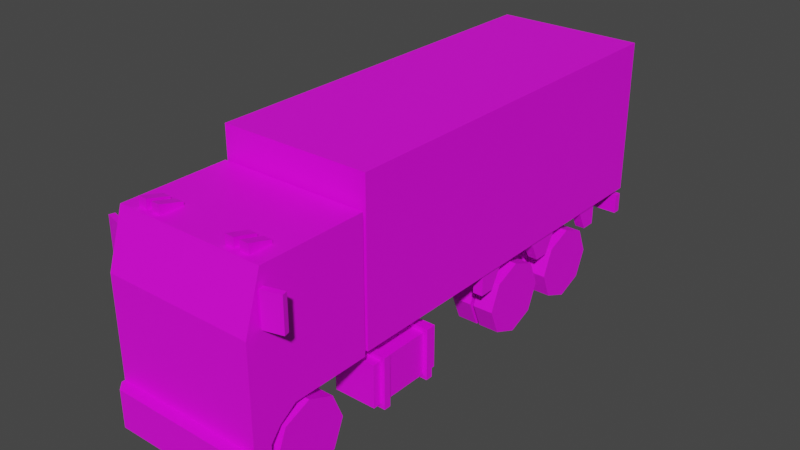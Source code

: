 # Source: Veh_Truck_03_White.blend  (saved by Blender 2.90.8; exported with 4.5.12 LTS)
import bpy
from mathutils import Matrix  # noqa: F401  (used for matrix-valued properties, if any)

bpy.ops.wm.read_factory_settings(use_empty=True)
scene = bpy.context.scene
scene.name = 'Scene'

# ---- collections
col_collection = bpy.data.collections.new('Collection'); scene.collection.children.link(col_collection)

# ---- images (referenced by path relative to the original .blend; pixels are not part of the script)
import os
ASSET_DIR = os.environ.get("B2B_ASSET_DIR", "")  # directory of the original .blend (textures are referenced by path, not embedded)
HERE = os.path.dirname(os.path.abspath(__file__))  # packed textures are extracted next to this script under _unpacked/

def load_image(name, relpath, width, height, colorspace="sRGB"):
    """Load a texture the original file referenced (path relative to the .blend, or extracted next to this script)."""
    p = next((c for c in (os.path.join(HERE, relpath), os.path.join(ASSET_DIR, relpath)) if relpath and os.path.exists(c)), "")
    if p:
        img = bpy.data.images.load(p, check_existing=True)
        img.name = name
    else:  # same state as the original file: an image datablock whose file is absent (Cycles renders it pink)
        img = bpy.data.images.new(name, width, height)
        img.source = "FILE"
        img.filepath = "//" + (relpath or name)
    img.colorspace_settings.name = colorspace
    return img
img_city_vehicles_pallete_png = load_image('city_vehicles_pallete.png', 'city_vehicles_pallete.png', 1024, 1024, 'sRGB')

# ---- materials (node trees are filled in below, after node groups)
mat_material = bpy.data.materials.new('Material')
mat_material.use_transparent_shadow = False

# ---- material node trees
mat_material.use_nodes = True; mat_material.node_tree.nodes.clear()
_N = mat_material.node_tree.nodes; _L = mat_material.node_tree.links
n0 = _N.new('ShaderNodeBsdfPrincipled'); n0.name = 'Principled BSDF'; n0.location = (10, 300)
n0.distribution = 'GGX'
n0.subsurface_method = 'BURLEY'
n0.inputs[3].default_value = 1.45
n0.inputs[27].default_value = (0.0, 0.0, 0.0, 1.0)
n0.inputs[28].default_value = 1.0
n1 = _N.new('ShaderNodeOutputMaterial'); n1.name = 'Material Output'; n1.location = (300, 300)
n2 = _N.new('ShaderNodeTexImage'); n2.name = 'Image Texture'; n2.location = (-389, 44)
n2.image = img_city_vehicles_pallete_png
n2.interpolation = 'Closest'
_L.new(n0.outputs[0], n1.inputs[0])
_L.new(n2.outputs[0], n0.inputs[0])
n1.is_active_output = True

# ---- world
world_world = bpy.data.worlds.new('World'); scene.world = world_world
world_world.use_nodes = True; world_world.node_tree.nodes.clear()
_N = world_world.node_tree.nodes; _L = world_world.node_tree.links
n0 = _N.new('ShaderNodeOutputWorld'); n0.name = 'World Output'; n0.location = (300, 300)
n1 = _N.new('ShaderNodeBackground'); n1.name = 'Background'; n1.location = (10, 300)
n1.inputs[0].default_value = (0.05088, 0.05088, 0.05088, 1.0)
_L.new(n1.outputs[0], n0.inputs[0])
n0.is_active_output = True
world_world.color = (0.05088, 0.05088, 0.05088)
world_world.use_sun_shadow = False
world_world.sun_shadow_jitter_overblur = 0.0

# ---- meshes
me_plane = bpy.data.meshes.new('Plane')
me_plane.from_pydata([(0.4551, -2.123, 0.5907), (0.4551, -1.973, 0.6933), (0.6238, -2.229, 1.792), (0.6663, -2.365, 0.4834), (0.6663, -1.277, 1.832), (0.6238, -2.352, 1.402), (0.6663, -1.277, 1.361), (0.4551, -1.277, 0.6933), (0.6663, -1.973, 0.6933), (0.6663, -1.277, 0.6933), (0.4551, -1.277, 0.4834), (0.6663, -2.123, 0.5907), (0.4551, -2.211, 0.4834), (0.4551, -1.887, 0.4834), (0.6663, -2.211, 0.4834), (0.6663, -2.365, 0.1555), (0.4551, -2.211, 0.1555), (0.6663, -2.211, 0.1555), (0.5974, -2.464, 0.4834), (0.6663, -2.395, 0.4834), (0.6663, -2.395, 0.1555), (0.5974, -2.464, 0.1555), (0.3151, -2.211, 0.4834), (0.3151, -1.277, 0.4834), (0.1978, -1.277, 0.2064), (0.1978, -2.193, 0.2064), (0.6663, -1.712, 1.404), (0.6663, -1.712, 1.79), (0.6663, -1.58, 0.6933), (0.6663, -2.185, 1.79), (0.6663, -2.307, 1.404), (0.0425, -2.229, 1.792), (0.0425, -2.352, 1.402), (0.6663, -1.58, 1.832), (0.6663, -2.217, 1.832), (0.6663, -2.365, 1.361), (0.6663, -1.58, 1.361), (0.3541, -2.365, 0.4834), (0.3485, -2.365, 1.031), (0.6663, -2.365, 0.7567), (0.6663, -2.365, 0.5559), (0.3977, -2.365, 0.7567), (0.3977, -2.365, 0.5559), (0.6663, -2.365, 0.5985), (0.3977, -2.365, 0.5985), (0.1042, -2.464, 0.3903), (0.1042, -2.464, 0.2528), (-0.4551, -2.123, 0.5907), (-0.4551, -1.973, 0.6933), (-0.6238, -2.229, 1.792), (-0.6663, -2.365, 0.4834), (-0.6663, -1.277, 1.832), (-0.6238, -2.352, 1.402), (-0.6663, -1.277, 1.361), (0.0, -2.217, 1.832), (0.0, -2.365, 0.4834), (0.0, -1.277, 1.832), (0.0, -1.277, 0.4834), (0.0, -2.365, 1.361), (0.0, -1.277, 1.361), (-0.4551, -1.277, 0.6933), (-0.6663, -1.973, 0.6933), (-0.6663, -1.277, 0.6933), (-0.4551, -1.277, 0.4834), (-0.6663, -2.123, 0.5907), (-0.4551, -2.211, 0.4834), (-0.4551, -1.887, 0.4834), (-0.6663, -2.211, 0.4834), (0.0, -2.211, 0.4834), (0.0, -2.365, 0.1555), (-0.6663, -2.365, 0.1555), (-0.4551, -2.211, 0.1555), (-0.6663, -2.211, 0.1555), (0.0, -2.211, 0.1555), (0.0, -2.464, 0.4834), (0.0, -2.464, 0.1555), (-0.5974, -2.464, 0.4834), (-0.6663, -2.395, 0.4834), (-0.6663, -2.395, 0.1555), (-0.5974, -2.464, 0.1555), (-0.3151, -2.211, 0.4834), (-0.3151, -1.277, 0.4834), (0.0, -2.193, 0.2064), (0.0, -1.277, 0.2064), (-0.1978, -1.277, 0.2064), (-0.1978, -2.193, 0.2064), (0.0, -1.277, 0.6933), (-0.6663, -1.712, 1.404), (-0.6663, -1.712, 1.79), (-0.6663, -1.58, 0.6933), (-0.6663, -2.185, 1.79), (-0.6663, -2.307, 1.404), (-0.0425, -2.229, 1.792), (-0.0425, -2.352, 1.402), (-0.6663, -1.58, 1.832), (-0.6663, -2.217, 1.832), (-0.6663, -2.365, 1.361), (-0.6663, -1.58, 1.361), (-0.3541, -2.365, 0.4834), (0.0, -2.365, 1.031), (-0.3485, -2.365, 1.031), (-0.6663, -2.365, 0.7567), (-0.6663, -2.365, 0.5559), (-0.3977, -2.365, 0.7567), (-0.3977, -2.365, 0.5559), (-0.6663, -2.365, 0.5985), (-0.3977, -2.365, 0.5985), (0.0, -2.464, 0.3903), (0.0, -2.464, 0.2528), (-0.1042, -2.464, 0.3903), (-0.1042, -2.464, 0.2528), (0.1468, -1.294, 0.5162), (0.1468, -1.294, 0.6541), (0.1468, 2.224, 0.5162), (0.1468, 2.224, 0.6541), (0.2365, -1.294, 0.5162), (0.2365, -1.294, 0.6541), (0.2365, 2.224, 0.5162), (0.2365, 2.224, 0.6541), (-0.1468, -1.294, 0.5162), (-0.1468, -1.294, 0.6541), (-0.1468, 2.224, 0.5162), (-0.1468, 2.224, 0.6541), (-0.2365, -1.294, 0.5162), (-0.2365, -1.294, 0.6541), (-0.2365, 2.224, 0.5162), (-0.2365, 2.224, 0.6541), (-0.2917, -1.193, 0.1985), (-0.2917, -1.193, 0.5748), (-0.2917, -0.4874, 0.1985), (-0.2917, -0.4874, 0.5748), (-0.668, -1.193, 0.1985), (-0.668, -1.193, 0.5748), (-0.668, -0.4874, 0.1985), (-0.668, -0.4874, 0.5748), (-0.2539, -1.117, 0.1606), (-0.2539, -1.117, 0.6126), (-0.2539, -1.055, 0.1606), (-0.2539, -1.055, 0.6126), (-0.7059, -1.117, 0.1606), (-0.7059, -1.117, 0.6126), (-0.7059, -1.055, 0.1606), (-0.7059, -1.055, 0.6126), (-0.2539, -0.6252, 0.1606), (-0.2539, -0.6252, 0.6126), (-0.2539, -0.5632, 0.1606), (-0.2539, -0.5632, 0.6126), (-0.7059, -0.6252, 0.1606), (-0.7059, -0.6252, 0.6126), (-0.7059, -0.5632, 0.1606), (-0.7059, -0.5632, 0.6126), (0.1596, 0.4975, 0.228), (0.1596, 0.3873, 0.5514), (0.1596, 0.681, 0.228), (0.1596, 0.7912, 0.5514), (0.2266, 0.4975, 0.228), (0.2266, 0.3873, 0.5514), (0.2266, 0.681, 0.228), (0.2266, 0.7912, 0.5514), (0.1596, 1.274, 0.228), (0.1596, 1.164, 0.5514), (0.1596, 1.457, 0.228), (0.1596, 1.568, 0.5514), (0.2266, 1.274, 0.228), (0.2266, 1.164, 0.5514), (0.2266, 1.457, 0.228), (0.2266, 1.568, 0.5514), (0.1446, 0.5546, 0.2816), (0.1446, 0.5546, 0.3581), (0.1446, 0.6311, 0.2816), (0.1446, 0.6311, 0.3581), (0.5034, 0.5546, 0.2816), (0.5034, 0.5546, 0.3581), (0.5034, 0.6311, 0.2816), (0.5034, 0.6311, 0.3581), (0.1446, 0.5127, 0.2397), (0.1446, 0.5127, 0.4), (0.1446, 0.673, 0.2397), (0.1446, 0.673, 0.4), (-0.1447, 0.5127, 0.2397), (-0.1447, 0.5127, 0.4), (-0.1447, 0.673, 0.2397), (-0.1447, 0.673, 0.4), (-0.1447, 0.5537, 0.2807), (-0.1447, 0.5537, 0.359), (-0.1447, 0.6321, 0.2807), (-0.1447, 0.6321, 0.359), (-0.5046, 0.5537, 0.2807), (-0.5046, 0.5537, 0.359), (-0.5046, 0.6321, 0.2807), (-0.5046, 0.6321, 0.359), (-0.1596, 0.4975, 0.228), (-0.1596, 0.3873, 0.5514), (-0.1596, 0.681, 0.228), (-0.1596, 0.7912, 0.5514), (-0.2266, 0.4975, 0.228), (-0.2266, 0.3873, 0.5514), (-0.2266, 0.681, 0.228), (-0.2266, 0.7912, 0.5514), (-0.1596, 1.274, 0.228), (-0.1596, 1.164, 0.5514), (-0.1596, 1.457, 0.228), (-0.1596, 1.568, 0.5514), (-0.2266, 1.274, 0.228), (-0.2266, 1.164, 0.5514), (-0.2266, 1.457, 0.228), (-0.2266, 1.568, 0.5514), (0.1446, 1.329, 0.2816), (0.1446, 1.329, 0.3581), (0.1446, 1.406, 0.2816), (0.1446, 1.406, 0.3581), (0.5034, 1.329, 0.2816), (0.5034, 1.329, 0.3581), (0.5034, 1.406, 0.2816), (0.5034, 1.406, 0.3581), (0.1446, 1.287, 0.2397), (0.1446, 1.287, 0.4), (0.1446, 1.448, 0.2397), (0.1446, 1.448, 0.4), (-0.1447, 1.287, 0.2397), (-0.1447, 1.287, 0.4), (-0.1447, 1.448, 0.2397), (-0.1447, 1.448, 0.4), (-0.1447, 1.328, 0.2807), (-0.1447, 1.328, 0.359), (-0.1447, 1.407, 0.2807), (-0.1447, 1.407, 0.359), (-0.5046, 1.328, 0.2807), (-0.5046, 1.328, 0.359), (-0.5046, 1.407, 0.2807), (-0.5046, 1.407, 0.359), (0.4587, 2.272, 0.5825), (0.3361, 2.272, 0.5825), (0.5851, 2.272, 0.5825), (0.6696, 2.204, 0.4949), (0.6696, 2.204, 0.6702), (0.6696, 2.272, 0.4949), (0.6696, 2.272, 0.6702), (0.08782, 2.272, 0.6399), (0.08782, 2.272, 0.53), (0.4075, 2.272, 0.5529), (0.5339, 2.272, 0.5529), (0.5851, 2.272, 0.5233), (0.6364, 2.272, 0.6121), (0.2849, 2.272, 0.6121), (0.3874, 2.272, 0.6121), (0.2849, 2.272, 0.5775), (0.3874, 2.272, 0.5529), (0.2849, 2.272, 0.5529), (0.6364, 2.272, 0.5529), (0.6364, 2.272, 0.6082), (0.51, 2.272, 0.5529), (0.51, 2.272, 0.6121), (0.5851, 2.272, 0.6417), (0.5339, 2.272, 0.6121), (0.3361, 2.272, 0.6417), (0.4587, 2.272, 0.5233), (0.4587, 2.272, 0.6417), (0.3361, 2.272, 0.5233), (0.4075, 2.272, 0.6121), (-0.4587, 2.272, 0.5825), (-0.3361, 2.272, 0.5825), (-0.5851, 2.272, 0.5825), (0.0, 2.204, 0.4949), (0.0, 2.204, 0.6702), (0.0, 2.272, 0.4949), (0.0, 2.272, 0.6702), (-0.6696, 2.204, 0.4949), (-0.6696, 2.204, 0.6702), (-0.6696, 2.272, 0.4949), (-0.6696, 2.272, 0.6702), (0.0, 2.272, 0.6399), (0.0, 2.272, 0.53), (-0.08782, 2.272, 0.6399), (-0.08782, 2.272, 0.53), (-0.4075, 2.272, 0.5529), (-0.5339, 2.272, 0.5529), (-0.5851, 2.272, 0.5233), (-0.6364, 2.272, 0.6121), (-0.2849, 2.272, 0.6121), (-0.3874, 2.272, 0.6121), (-0.2849, 2.272, 0.5775), (-0.3874, 2.272, 0.5529), (-0.2849, 2.272, 0.5529), (-0.6364, 2.272, 0.5529), (-0.6364, 2.272, 0.6082), (-0.51, 2.272, 0.5529), (-0.51, 2.272, 0.6121), (-0.5851, 2.272, 0.6417), (-0.5339, 2.272, 0.6121), (-0.3361, 2.272, 0.6417), (-0.4587, 2.272, 0.5233), (-0.4587, 2.272, 0.6417), (-0.3361, 2.272, 0.5233), (-0.4075, 2.272, 0.6121), (-0.1933, -0.04425, 0.5259), (-0.1933, -0.04425, 0.6449), (-0.1933, 0.04425, 0.5259), (-0.1933, 0.04425, 0.6449), (0.1933, -0.04425, 0.5259), (0.1933, -0.04425, 0.6449), (0.1933, 0.04425, 0.5259), (0.1933, 0.04425, 0.6449), (-0.1933, 0.5521, 0.5259), (-0.1933, 0.5521, 0.6449), (-0.1933, 0.6406, 0.5259), (-0.1933, 0.6406, 0.6449), (0.1933, 0.5521, 0.5259), (0.1933, 0.5521, 0.6449), (0.1933, 0.6406, 0.5259), (0.1933, 0.6406, 0.6449), (-0.1933, 1.821, 0.5259), (-0.1933, 1.821, 0.6449), (-0.1933, 1.91, 0.5259), (-0.1933, 1.91, 0.6449), (0.1933, 1.821, 0.5259), (0.1933, 1.821, 0.6449), (0.1933, 1.91, 0.5259), (0.1933, 1.91, 0.6449), (-0.1933, 1.323, 0.5259), (-0.1933, 1.323, 0.6449), (-0.1933, 1.412, 0.5259), (-0.1933, 1.412, 0.6449), (0.1933, 1.323, 0.5259), (0.1933, 1.323, 0.6449), (0.1933, 1.412, 0.5259), (0.1933, 1.412, 0.6449), (0.1636, -0.03757, 0.6517), (0.1636, -0.03757, 0.7327), (0.1636, 0.04163, 0.6517), (0.1636, 0.04163, 0.7327), (0.2197, -0.03757, 0.6517), (0.2197, -0.03757, 0.7327), (0.2197, 0.04163, 0.6517), (0.2197, 0.04163, 0.7327), (0.1636, -1.119, 0.6517), (0.1636, -1.119, 0.7327), (0.1636, -1.039, 0.6517), (0.1636, -1.039, 0.7327), (0.2197, -1.119, 0.6517), (0.2197, -1.119, 0.7327), (0.2197, -1.039, 0.6517), (0.2197, -1.039, 0.7327), (0.1636, -0.6363, 0.6517), (0.1636, -0.6363, 0.7327), (0.1636, -0.5571, 0.6517), (0.1636, -0.5571, 0.7327), (0.2197, -0.6363, 0.6517), (0.2197, -0.6363, 0.7327), (0.2197, -0.5571, 0.6517), (0.2197, -0.5571, 0.7327), (0.1636, 0.5577, 0.6517), (0.1636, 0.5577, 0.7327), (0.1636, 0.6369, 0.6517), (0.1636, 0.6369, 0.7327), (0.2197, 0.5577, 0.6517), (0.2197, 0.5577, 0.7327), (0.2197, 0.6369, 0.6517), (0.2197, 0.6369, 0.7327), (0.1636, 1.328, 0.6517), (0.1636, 1.328, 0.7327), (0.1636, 1.407, 0.6517), (0.1636, 1.407, 0.7327), (0.2197, 1.328, 0.6517), (0.2197, 1.328, 0.7327), (0.2197, 1.407, 0.6517), (0.2197, 1.407, 0.7327), (0.1636, 1.825, 0.6517), (0.1636, 1.825, 0.7327), (0.1636, 1.905, 0.6517), (0.1636, 1.905, 0.7327), (0.2197, 1.825, 0.6517), (0.2197, 1.825, 0.7327), (0.2197, 1.905, 0.6517), (0.2197, 1.905, 0.7327), (-0.1636, -0.03757, 0.6517), (-0.1636, -0.03757, 0.7327), (-0.1636, 0.04163, 0.6517), (-0.1636, 0.04163, 0.7327), (-0.2197, -0.03757, 0.6517), (-0.2197, -0.03757, 0.7327), (-0.2197, 0.04163, 0.6517), (-0.2197, 0.04163, 0.7327), (-0.1636, -1.119, 0.6517), (-0.1636, -1.119, 0.7327), (-0.1636, -1.039, 0.6517), (-0.1636, -1.039, 0.7327), (-0.2197, -1.119, 0.6517), (-0.2197, -1.119, 0.7327), (-0.2197, -1.039, 0.6517), (-0.2197, -1.039, 0.7327), (-0.1636, -0.6363, 0.6517), (-0.1636, -0.6363, 0.7327), (-0.1636, -0.5571, 0.6517), (-0.1636, -0.5571, 0.7327), (-0.2197, -0.6363, 0.6517), (-0.2197, -0.6363, 0.7327), (-0.2197, -0.5571, 0.6517), (-0.2197, -0.5571, 0.7327), (-0.1636, 0.5577, 0.6517), (-0.1636, 0.5577, 0.7327), (-0.1636, 0.6369, 0.6517), (-0.1636, 0.6369, 0.7327), (-0.2197, 0.5577, 0.6517), (-0.2197, 0.5577, 0.7327), (-0.2197, 0.6369, 0.6517), (-0.2197, 0.6369, 0.7327), (-0.1636, 1.328, 0.6517), (-0.1636, 1.328, 0.7327), (-0.1636, 1.407, 0.6517), (-0.1636, 1.407, 0.7327), (-0.2197, 1.328, 0.6517), (-0.2197, 1.328, 0.7327), (-0.2197, 1.407, 0.6517), (-0.2197, 1.407, 0.7327), (-0.1636, 1.825, 0.6517), (-0.1636, 1.825, 0.7327), (-0.1636, 1.905, 0.6517), (-0.1636, 1.905, 0.7327), (-0.2197, 1.825, 0.6517), (-0.2197, 1.825, 0.7327), (-0.2197, 1.905, 0.6517), (-0.2197, 1.905, 0.7327), (-0.67, -1.252, 0.7256), (-0.67, -1.252, 2.11), (-0.6075, 2.272, 0.7881), (-0.6075, 2.272, 2.047), (0.67, -1.252, 0.7256), (0.67, -1.252, 2.11), (0.6075, 2.272, 0.7881), (0.6075, 2.272, 2.047), (0.5636, 0.1454, 0.532), (0.5636, 0.1454, 0.7359), (0.5636, 0.2787, 0.532), (0.5636, 0.3928, 0.7359), (0.6527, 0.1454, 0.532), (0.6527, 0.1454, 0.7359), (0.6527, 0.2787, 0.532), (0.6527, 0.3928, 0.7359), (0.5636, 0.9349, 0.532), (0.5636, 0.8304, 0.7359), (0.5636, 1.068, 0.532), (0.5636, 1.182, 0.7359), (0.6527, 0.9349, 0.532), (0.6527, 0.8304, 0.7359), (0.6527, 1.068, 0.532), (0.6527, 1.182, 0.7359), (0.5636, 1.69, 0.532), (0.5636, 1.585, 0.7359), (0.5636, 1.823, 0.532), (0.5636, 1.823, 0.7359), (0.6527, 1.69, 0.532), (0.6527, 1.585, 0.7359), (0.6527, 1.823, 0.532), (0.6527, 1.823, 0.7359), (-0.5636, 0.1454, 0.532), (-0.5636, 0.1454, 0.7359), (-0.5636, 0.2787, 0.532), (-0.5636, 0.3928, 0.7359), (-0.6527, 0.1454, 0.532), (-0.6527, 0.1454, 0.7359), (-0.6527, 0.2787, 0.532), (-0.6527, 0.3928, 0.7359), (-0.5636, 0.9349, 0.532), (-0.5636, 0.8304, 0.7359), (-0.5636, 1.068, 0.532), (-0.5636, 1.182, 0.7359), (-0.6527, 0.9349, 0.532), (-0.6527, 0.8304, 0.7359), (-0.6527, 1.068, 0.532), (-0.6527, 1.182, 0.7359), (-0.5636, 1.69, 0.532), (-0.5636, 1.585, 0.7359), (-0.5636, 1.823, 0.532), (-0.5636, 1.823, 0.7359), (-0.6527, 1.69, 0.532), (-0.6527, 1.585, 0.7359), (-0.6527, 1.823, 0.532), (-0.6527, 1.823, 0.7359), (0.2917, -1.193, 0.1985), (0.2917, -1.193, 0.5748), (0.2917, -0.4874, 0.1985), (0.2917, -0.4874, 0.5748), (0.668, -1.193, 0.1985), (0.668, -1.193, 0.5748), (0.668, -0.4874, 0.1985), (0.668, -0.4874, 0.5748), (0.2539, -1.117, 0.1606), (0.2539, -1.117, 0.6126), (0.2539, -1.055, 0.1606), (0.2539, -1.055, 0.6126), (0.7059, -1.117, 0.1606), (0.7059, -1.117, 0.6126), (0.7059, -1.055, 0.1606), (0.7059, -1.055, 0.6126), (0.2539, -0.6252, 0.1606), (0.2539, -0.6252, 0.6126), (0.2539, -0.5632, 0.1606), (0.2539, -0.5632, 0.6126), (0.7059, -0.6252, 0.1606), (0.7059, -0.6252, 0.6126), (0.7059, -0.5632, 0.1606), (0.7059, -0.5632, 0.6126), (-0.1933, -0.6403, 0.5259), (-0.1933, -0.6403, 0.6449), (-0.1933, -0.5518, 0.5259), (-0.1933, -0.5518, 0.6449), (0.1933, -0.6403, 0.5259), (0.1933, -0.6403, 0.6449), (0.1933, -0.5518, 0.5259), (0.1933, -0.5518, 0.6449), (-0.1933, -1.124, 0.5259), (-0.1933, -1.124, 0.6449), (-0.1933, -1.035, 0.5259), (-0.1933, -1.035, 0.6449), (0.1933, -1.124, 0.5259), (0.1933, -1.124, 0.6449), (0.1933, -1.035, 0.5259), (0.1933, -1.035, 0.6449), (-0.5043, -1.886, 0.2816), (-0.5043, -1.886, 0.3581), (-0.5043, -1.809, 0.2816), (-0.5043, -1.809, 0.3581), (0.5043, -1.886, 0.2816), (0.5043, -1.886, 0.3581), (0.5043, -1.809, 0.2816), (0.5043, -1.809, 0.3581), (0.6826, -2.245, 1.395), (0.6826, -2.245, 1.687), (0.6699, -2.197, 1.395), (0.6699, -2.197, 1.687), (0.8418, -2.202, 1.395), (0.8418, -2.202, 1.687), (0.829, -2.154, 1.395), (0.829, -2.154, 1.687), (-0.6826, -2.245, 1.395), (-0.6826, -2.245, 1.687), (-0.6699, -2.197, 1.395), (-0.6699, -2.197, 1.687), (-0.8418, -2.202, 1.395), (-0.8418, -2.202, 1.687), (-0.829, -2.154, 1.395), (-0.829, -2.154, 1.687), (0.4472, -2.167, 1.83), (0.4587, -2.167, 1.904), (0.4472, -1.966, 1.83), (0.4472, -1.966, 1.861), (0.5259, -2.167, 1.83), (0.5144, -2.167, 1.904), (0.5259, -1.966, 1.83), (0.5259, -1.966, 1.861), (0.3143, -2.167, 1.83), (0.3258, -2.167, 1.904), (0.3143, -1.966, 1.83), (0.3143, -1.966, 1.861), (0.393, -2.167, 1.83), (0.3815, -2.167, 1.904), (0.393, -1.966, 1.83), (0.393, -1.966, 1.861), (-0.4472, -2.167, 1.83), (-0.4587, -2.167, 1.904), (-0.4472, -1.966, 1.83), (-0.4472, -1.966, 1.861), (-0.5259, -2.167, 1.83), (-0.5144, -2.167, 1.904), (-0.5259, -1.966, 1.83), (-0.5259, -1.966, 1.861), (-0.3143, -2.167, 1.83), (-0.3258, -2.167, 1.904), (-0.3143, -1.966, 1.83), (-0.3143, -1.966, 1.861), (-0.393, -2.167, 1.83), (-0.3815, -2.167, 1.904), (-0.393, -1.966, 1.83), (-0.393, -1.966, 1.861), (-0.67, 2.272, 2.11), (-0.67, 2.272, 0.7256), (0.67, 2.272, 0.7256), (0.67, 2.272, 2.11), (0.0, 2.272, 0.7256), (0.0, 2.272, 2.11), (0.0, -1.252, 0.7256), (0.0, -1.252, 2.11), (0.0, 2.272, 0.7881), (0.0, 2.272, 2.047), (0.0, 2.272, 0.9026), (0.0, 2.272, 0.8514), (0.1049, 2.272, 0.9026), (0.1049, 2.272, 0.8514), (-0.1055, 2.272, 0.8514), (-0.1055, 2.272, 0.9026), (0.4472, -2.167, 1.915), (0.4587, -2.167, 1.841), (0.5259, -2.167, 1.915), (0.3143, -2.167, 1.915), (0.5144, -2.167, 1.841), (0.3258, -2.167, 1.841), (0.393, -2.167, 1.915), (-0.4472, -2.167, 1.915), (0.3815, -2.167, 1.841), (-0.4587, -2.167, 1.841), (-0.5259, -2.167, 1.915), (-0.3143, -2.167, 1.915), (-0.5144, -2.167, 1.841), (-0.3258, -2.167, 1.841), (-0.393, -2.167, 1.915), (-0.3815, -2.167, 1.841)], [], [(0, 1, 8, 11), (1, 7, 9, 28, 8), (35, 39, 43, 40, 3, 14, 11, 8, 28, 36), (29, 30, 26, 27), (6, 9, 7, 86, 59), (4, 6, 59, 56), (3, 40, 42, 44, 41, 39, 35, 58, 99, 38, 37), (5, 2, 31, 32), (34, 33, 4, 56, 54), (13, 0, 12), (13, 1, 0), (13, 7, 1), (12, 0, 11, 14), (7, 13, 10), (10, 13, 12, 22, 23), (73, 16, 17, 15, 69), (12, 14, 17, 16), (68, 22, 12, 16, 73), (14, 3, 15, 17), (15, 3, 19, 20), (69, 15, 20, 21, 75), (18, 74, 107, 45, 46, 108, 75, 21), (20, 19, 18, 21), (3, 37, 55, 74, 18, 19), (24, 25, 82, 83), (22, 68, 82, 25), (23, 22, 25, 24), (57, 23, 24, 83), (86, 7, 10, 23, 57), (33, 36, 6, 4), (36, 28, 9, 6), (2, 5, 35, 34), (32, 31, 54, 58), (5, 32, 58, 35), (31, 2, 34, 54), (29, 27, 33, 34), (30, 29, 34, 35), (26, 30, 35, 36), (27, 26, 36, 33), (37, 38, 99, 55), (43, 44, 42, 40), (41, 44, 43, 39), (108, 46, 45, 107), (47, 64, 61, 48), (48, 61, 89, 62, 60), (96, 97, 89, 61, 64, 67, 50, 102, 105, 101), (90, 88, 87, 91), (53, 59, 86, 60, 62), (51, 56, 59, 53), (50, 98, 100, 99, 58, 96, 101, 103, 106, 104, 102), (52, 93, 92, 49), (95, 54, 56, 51, 94), (66, 65, 47), (66, 47, 48), (66, 48, 60), (65, 67, 64, 47), (60, 63, 66), (63, 81, 80, 65, 66), (73, 69, 70, 72, 71), (65, 71, 72, 67), (68, 73, 71, 65, 80), (67, 72, 70, 50), (70, 78, 77, 50), (69, 75, 79, 78, 70), (76, 79, 75, 108, 110, 109, 107, 74), (78, 79, 76, 77), (50, 77, 76, 74, 55, 98), (84, 83, 82, 85), (80, 85, 82, 68), (81, 84, 85, 80), (57, 83, 84, 81), (86, 57, 81, 63, 60), (94, 51, 53, 97), (97, 53, 62, 89), (49, 95, 96, 52), (93, 58, 54, 92), (52, 96, 58, 93), (92, 54, 95, 49), (90, 95, 94, 88), (91, 96, 95, 90), (87, 97, 96, 91), (88, 94, 97, 87), (98, 55, 99, 100), (105, 102, 104, 106), (103, 101, 105, 106), (108, 107, 109, 110), (111, 112, 114, 113), (113, 114, 118, 117), (117, 118, 116, 115), (113, 117, 115, 111), (118, 114, 112, 116), (119, 121, 122, 120), (121, 125, 126, 122), (125, 123, 124, 126), (121, 119, 123, 125), (126, 124, 120, 122), (127, 129, 130, 128), (129, 133, 134, 130), (133, 131, 132, 134), (131, 127, 128, 132), (129, 127, 131, 133), (134, 132, 128, 130), (135, 137, 138, 136), (137, 141, 142, 138), (141, 139, 140, 142), (139, 135, 136, 140), (137, 135, 139, 141), (142, 140, 136, 138), (143, 145, 146, 144), (145, 149, 150, 146), (149, 147, 148, 150), (147, 143, 144, 148), (145, 143, 147, 149), (150, 148, 144, 146), (151, 152, 154, 153), (153, 154, 158, 157), (157, 158, 156, 155), (155, 156, 152, 151), (153, 157, 155, 151), (158, 154, 152, 156), (159, 160, 162, 161), (161, 162, 166, 165), (165, 166, 164, 163), (163, 164, 160, 159), (161, 165, 163, 159), (166, 162, 160, 164), (169, 170, 174, 173), (171, 172, 168, 167), (169, 173, 171, 167), (174, 170, 168, 172), (170, 169, 177, 178), (167, 168, 176, 175), (168, 170, 178, 176), (169, 167, 175, 177), (176, 178, 182, 180), (177, 175, 179, 181), (178, 177, 181, 182), (175, 176, 180, 179), (182, 181, 185, 186), (179, 180, 184, 183), (180, 182, 186, 184), (181, 179, 183, 185), (184, 186, 190, 188), (185, 183, 187, 189), (186, 185, 189, 190), (183, 184, 188, 187), (191, 193, 194, 192), (193, 197, 198, 194), (197, 195, 196, 198), (195, 191, 192, 196), (193, 191, 195, 197), (198, 196, 192, 194), (199, 201, 202, 200), (201, 205, 206, 202), (205, 203, 204, 206), (203, 199, 200, 204), (201, 199, 203, 205), (206, 204, 200, 202), (209, 210, 214, 213), (211, 212, 208, 207), (209, 213, 211, 207), (214, 210, 208, 212), (210, 209, 217, 218), (207, 208, 216, 215), (208, 210, 218, 216), (209, 207, 215, 217), (216, 218, 222, 220), (217, 215, 219, 221), (218, 217, 221, 222), (215, 216, 220, 219), (222, 221, 225, 226), (219, 220, 224, 223), (220, 222, 226, 224), (221, 219, 223, 225), (224, 226, 230, 228), (225, 223, 227, 229), (226, 225, 229, 230), (223, 224, 228, 227), (252, 251, 231), (257, 252, 231), (265, 272, 239, 246, 248, 258, 247, 240, 256, 251, 241, 242, 249, 250, 237, 236), (236, 237, 235, 234), (234, 235, 264, 263), (265, 236, 234, 263), (237, 266, 264, 235), (271, 238, 239, 272), (250, 249, 233), (251, 256, 231), (248, 246, 232), (241, 254, 233), (259, 257, 231), (245, 247, 232), (255, 245, 232), (253, 243, 233), (246, 244, 232), (237, 250, 243, 253, 254, 241, 251, 252, 257, 259, 240, 247, 245, 255, 244, 246, 239, 238, 271, 266), (254, 253, 233), (240, 259, 231), (244, 255, 232), (243, 250, 233), (247, 258, 232), (242, 241, 233), (249, 242, 233), (258, 248, 232), (256, 240, 231), (287, 260, 286), (292, 260, 287), (265, 269, 270, 285, 284, 277, 276, 286, 291, 275, 282, 293, 283, 281, 274, 272), (269, 267, 268, 270), (267, 263, 264, 268), (265, 263, 267, 269), (270, 268, 264, 266), (271, 272, 274, 273), (285, 262, 284), (286, 260, 291), (283, 261, 281), (276, 262, 289), (294, 260, 292), (280, 261, 282), (290, 261, 280), (288, 262, 278), (281, 261, 279), (270, 266, 271, 273, 274, 281, 279, 290, 280, 282, 275, 294, 292, 287, 286, 276, 289, 288, 278, 285), (289, 262, 288), (275, 260, 294), (279, 261, 290), (278, 262, 285), (282, 261, 293), (277, 262, 276), (284, 262, 277), (293, 261, 283), (291, 260, 275), (295, 296, 298, 297), (297, 298, 302, 301), (301, 302, 300, 299), (299, 300, 296, 295), (297, 301, 299, 295), (302, 298, 296, 300), (303, 304, 306, 305), (305, 306, 310, 309), (309, 310, 308, 307), (307, 308, 304, 303), (305, 309, 307, 303), (310, 306, 304, 308), (311, 312, 314, 313), (313, 314, 318, 317), (317, 318, 316, 315), (315, 316, 312, 311), (313, 317, 315, 311), (318, 314, 312, 316), (319, 320, 322, 321), (321, 322, 326, 325), (325, 326, 324, 323), (323, 324, 320, 319), (321, 325, 323, 319), (326, 322, 320, 324), (327, 328, 330, 329), (329, 330, 334, 333), (333, 334, 332, 331), (331, 332, 328, 327), (335, 336, 338, 337), (337, 338, 342, 341), (341, 342, 340, 339), (339, 340, 336, 335), (343, 344, 346, 345), (345, 346, 350, 349), (349, 350, 348, 347), (347, 348, 344, 343), (351, 352, 354, 353), (353, 354, 358, 357), (357, 358, 356, 355), (355, 356, 352, 351), (359, 360, 362, 361), (361, 362, 366, 365), (365, 366, 364, 363), (363, 364, 360, 359), (367, 368, 370, 369), (369, 370, 374, 373), (373, 374, 372, 371), (371, 372, 368, 367), (375, 377, 378, 376), (377, 381, 382, 378), (381, 379, 380, 382), (379, 375, 376, 380), (383, 385, 386, 384), (385, 389, 390, 386), (389, 387, 388, 390), (387, 383, 384, 388), (391, 393, 394, 392), (393, 397, 398, 394), (397, 395, 396, 398), (395, 391, 392, 396), (399, 401, 402, 400), (401, 405, 406, 402), (405, 403, 404, 406), (403, 399, 400, 404), (407, 409, 410, 408), (409, 413, 414, 410), (413, 411, 412, 414), (411, 407, 408, 412), (415, 417, 418, 416), (417, 421, 422, 418), (421, 419, 420, 422), (419, 415, 416, 420), (423, 424, 575, 576), (583, 586, 588, 587, 585, 584, 430, 429), (577, 578, 428, 427), (581, 582, 424, 423), (579, 577, 427, 581), (580, 575, 424, 582), (431, 432, 434, 433), (433, 434, 438, 437), (437, 438, 436, 435), (435, 436, 432, 431), (433, 437, 435, 431), (438, 434, 432, 436), (439, 440, 442, 441), (441, 442, 446, 445), (445, 446, 444, 443), (443, 444, 440, 439), (441, 445, 443, 439), (446, 442, 440, 444), (447, 448, 450, 449), (449, 450, 454, 453), (453, 454, 452, 451), (451, 452, 448, 447), (449, 453, 451, 447), (454, 450, 448, 452), (455, 457, 458, 456), (457, 461, 462, 458), (461, 459, 460, 462), (459, 455, 456, 460), (457, 455, 459, 461), (462, 460, 456, 458), (463, 465, 466, 464), (465, 469, 470, 466), (469, 467, 468, 470), (467, 463, 464, 468), (465, 463, 467, 469), (470, 468, 464, 466), (471, 473, 474, 472), (473, 477, 478, 474), (477, 475, 476, 478), (475, 471, 472, 476), (473, 471, 475, 477), (478, 476, 472, 474), (479, 480, 482, 481), (481, 482, 486, 485), (485, 486, 484, 483), (483, 484, 480, 479), (481, 485, 483, 479), (486, 482, 480, 484), (487, 488, 490, 489), (489, 490, 494, 493), (493, 494, 492, 491), (491, 492, 488, 487), (489, 493, 491, 487), (494, 490, 488, 492), (495, 496, 498, 497), (497, 498, 502, 501), (501, 502, 500, 499), (499, 500, 496, 495), (497, 501, 499, 495), (502, 498, 496, 500), (503, 504, 506, 505), (505, 506, 510, 509), (509, 510, 508, 507), (507, 508, 504, 503), (505, 509, 507, 503), (510, 506, 504, 508), (511, 512, 514, 513), (513, 514, 518, 517), (517, 518, 516, 515), (515, 516, 512, 511), (513, 517, 515, 511), (518, 514, 512, 516), (521, 522, 526, 525), (523, 524, 520, 519), (521, 525, 523, 519), (526, 522, 520, 524), (527, 528, 530, 529), (529, 530, 534, 533), (533, 534, 532, 531), (531, 532, 528, 527), (529, 533, 531, 527), (534, 530, 528, 532), (535, 537, 538, 536), (537, 541, 542, 538), (541, 539, 540, 542), (539, 535, 536, 540), (537, 535, 539, 541), (542, 540, 536, 538), (543, 591, 546, 545), (545, 546, 550, 549), (549, 550, 593, 547), (595, 548, 544, 592), (550, 546, 591, 593), (551, 594, 554, 553), (553, 554, 558, 557), (557, 558, 597, 555), (599, 556, 552, 596), (558, 554, 594, 597), (559, 561, 562, 598), (561, 565, 566, 562), (565, 563, 601, 566), (603, 600, 560, 564), (566, 601, 598, 562), (567, 569, 570, 602), (569, 573, 574, 570), (573, 571, 605, 574), (606, 604, 568, 572), (574, 605, 602, 570), (426, 425, 576, 575), (583, 429, 577, 579), (584, 426, 575, 580), (429, 430, 578, 577), (430, 584, 580, 578), (425, 583, 579, 576), (578, 580, 582, 428), (576, 579, 581, 423), (427, 428, 582, 581), (425, 426, 584, 585, 590, 589, 586, 583), (585, 587, 588, 586), (586, 589, 590, 585), (592, 544, 591, 543), (548, 595, 547, 593), (595, 592, 543, 547), (544, 548, 593, 591), (596, 552, 594, 551), (556, 599, 555, 597), (599, 596, 551, 555), (552, 556, 597, 594), (560, 600, 559, 598), (603, 564, 601, 563), (600, 603, 563, 559), (564, 560, 598, 601), (568, 604, 567, 602), (606, 572, 605, 571), (604, 606, 571, 567), (572, 568, 602, 605)])
_uv = me_plane.uv_layers.new(name='UVMap')
_uv.uv.foreach_set('vector', [0.2245, 0.02779, 0.2245, 0.02753, 0.2248, 0.02753, 0.2248, 0.02779, 0.2245, 0.02753, 0.2245, 0.02635, 0.2248, 0.02635, 0.2248, 0.02686, 0.2248, 0.02753, 0.916, 0.3498, 0.916, 0.3478, 0.916, 0.3473, 0.916, 0.3472, 0.916, 0.3469, 0.9165, 0.3469, 0.9167, 0.3473, 0.9172, 0.3476, 0.9185, 0.3476, 0.9185, 0.3498, 0.1121, 0.04795, 0.1118, 0.04688, 0.1134, 0.04688, 0.1134, 0.04795, 0.921, 0.3329, 0.921, 0.343, 0.9178, 0.343, 0.911, 0.343, 0.911, 0.3329, 0.921, 0.3258, 0.921, 0.3329, 0.911, 0.3329, 0.911, 0.3258, 0.9238, 0.3502, 0.9238, 0.35, 0.9246, 0.35, 0.9246, 0.3499, 0.9246, 0.3493, 0.9238, 0.3493, 0.9238, 0.3474, 0.9259, 0.3474, 0.9259, 0.3485, 0.9248, 0.3485, 0.9248, 0.3502, 0.1185, 0.04461, 0.1185, 0.04353, 0.1201, 0.04353, 0.1201, 0.04461, 0.9238, 0.3502, 0.9258, 0.3502, 0.9268, 0.3502, 0.9268, 0.3524, 0.9238, 0.3524, 0.2248, 0.02917, 0.2247, 0.02877, 0.2248, 0.02862, 0.2248, 0.02917, 0.2245, 0.02903, 0.2247, 0.02877, 0.2248, 0.02917, 0.2245, 0.03021, 0.2245, 0.02903, 0.2221, 0.02551, 0.2219, 0.02551, 0.2219, 0.02515, 0.2221, 0.02515, 0.2245, 0.03021, 0.2248, 0.02917, 0.2248, 0.03021, 0.2247, 0.03271, 0.2247, 0.03168, 0.2247, 0.03113, 0.225, 0.03113, 0.225, 0.03271, 0.8231, 0.107, 0.8231, 0.1035, 0.8231, 0.1019, 0.8243, 0.1019, 0.8243, 0.107, 0.2221, 0.02551, 0.2221, 0.02515, 0.2227, 0.02515, 0.2227, 0.02551, 0.2221, 0.02628, 0.2221, 0.02575, 0.2221, 0.02551, 0.2227, 0.02551, 0.2227, 0.02628, 0.827, 0.1193, 0.822, 0.1193, 0.822, 0.1087, 0.827, 0.1087, 0.8139, 0.1277, 0.8139, 0.1286, 0.8138, 0.1286, 0.8138, 0.1277, 0.8243, 0.107, 0.8243, 0.1019, 0.8245, 0.1019, 0.825, 0.1025, 0.825, 0.107, 0.8217, 0.1223, 0.8217, 0.1238, 0.8215, 0.1238, 0.8215, 0.1235, 0.8212, 0.1235, 0.8212, 0.1238, 0.8209, 0.1238, 0.8209, 0.1223, 0.8138, 0.1277, 0.8138, 0.1286, 0.8136, 0.1286, 0.8136, 0.1277, 0.8104, 0.1351, 0.8104, 0.1344, 0.8104, 0.1335, 0.8107, 0.1335, 0.8107, 0.135, 0.8105, 0.1351, 0.2226, 0.02944, 0.2226, 0.03099, 0.2223, 0.03099, 0.2223, 0.02944, 0.2214, 0.01343, 0.2214, 0.02483, 0.2114, 0.02483, 0.2114, 0.01768, 0.2185, 0.03714, 0.2185, 0.03556, 0.219, 0.03559, 0.219, 0.03714, 0.2139, 0.03341, 0.2144, 0.03341, 0.2142, 0.03388, 0.2139, 0.03388, 0.2139, 0.03306, 0.2146, 0.03306, 0.2146, 0.03341, 0.2144, 0.03341, 0.2139, 0.03341, 0.9185, 0.3513, 0.9185, 0.3498, 0.9195, 0.3498, 0.9195, 0.3513, 0.9185, 0.3498, 0.9185, 0.3476, 0.9195, 0.3476, 0.9195, 0.3498, 0.9239, 0.346, 0.9239, 0.3473, 0.9238, 0.3474, 0.9238, 0.3459, 0.9258, 0.3473, 0.9258, 0.346, 0.9259, 0.3459, 0.9259, 0.3474, 0.9239, 0.3473, 0.9258, 0.3473, 0.9259, 0.3474, 0.9238, 0.3474, 0.9258, 0.346, 0.9239, 0.346, 0.9238, 0.3459, 0.9259, 0.3459, 0.9165, 0.3512, 0.9181, 0.3512, 0.9185, 0.3513, 0.9164, 0.3513, 0.9161, 0.3499, 0.9165, 0.3512, 0.9164, 0.3513, 0.916, 0.3498, 0.9181, 0.3499, 0.9161, 0.3499, 0.916, 0.3498, 0.9185, 0.3498, 0.9181, 0.3512, 0.9181, 0.3499, 0.9185, 0.3498, 0.9185, 0.3513, 0.1192, 0.04716, 0.1192, 0.04564, 0.1202, 0.04564, 0.1202, 0.04716, 0.8734, 0.5651, 0.8777, 0.5651, 0.8777, 0.5658, 0.8734, 0.5658, 0.9739, 0.5136, 0.9739, 0.5156, 0.9705, 0.5156, 0.9705, 0.5136, 0.5052, 0.05944, 0.5052, 0.05324, 0.5133, 0.05324, 0.5133, 0.05944, 0.2248, 0.0372, 0.2245, 0.0372, 0.2245, 0.03695, 0.2248, 0.03695, 0.2248, 0.03695, 0.2245, 0.03695, 0.2245, 0.03628, 0.2245, 0.03577, 0.2248, 0.03577, 0.9153, 0.3498, 0.9128, 0.3498, 0.9128, 0.3476, 0.9141, 0.3476, 0.9145, 0.3473, 0.9148, 0.3469, 0.9153, 0.3469, 0.9153, 0.3472, 0.9153, 0.3473, 0.9153, 0.3478, 0.1106, 0.04795, 0.1093, 0.04795, 0.1093, 0.04688, 0.1109, 0.04688, 0.916, 0.3602, 0.9259, 0.3602, 0.9259, 0.3701, 0.9191, 0.3701, 0.916, 0.3701, 0.9115, 0.3101, 0.9186, 0.3101, 0.9186, 0.3152, 0.9115, 0.3152, 0.928, 0.3502, 0.927, 0.3502, 0.927, 0.3485, 0.9259, 0.3485, 0.9259, 0.3474, 0.928, 0.3474, 0.928, 0.3493, 0.9272, 0.3493, 0.9272, 0.3499, 0.9272, 0.35, 0.928, 0.35, 0.1219, 0.04461, 0.1203, 0.04461, 0.1203, 0.04353, 0.1219, 0.04353, 0.9238, 0.3545, 0.9238, 0.3524, 0.9268, 0.3524, 0.9268, 0.3545, 0.9258, 0.3545, 0.2245, 0.03473, 0.2245, 0.03418, 0.2246, 0.03433, 0.2245, 0.03473, 0.2246, 0.03433, 0.2248, 0.03459, 0.2245, 0.03473, 0.2248, 0.03459, 0.2248, 0.03577, 0.2221, 0.02706, 0.2221, 0.02741, 0.2219, 0.02741, 0.2219, 0.02706, 0.2248, 0.03577, 0.2245, 0.03577, 0.2245, 0.03473, 0.2245, 0.03113, 0.2247, 0.03113, 0.2247, 0.03271, 0.2245, 0.03271, 0.2245, 0.03217, 0.8231, 0.107, 0.8243, 0.107, 0.8243, 0.112, 0.8231, 0.112, 0.8231, 0.1104, 0.2221, 0.02706, 0.2227, 0.02706, 0.2227, 0.02741, 0.2221, 0.02741, 0.2221, 0.02628, 0.2227, 0.02628, 0.2227, 0.02706, 0.2221, 0.02706, 0.2221, 0.02682, 0.8107, 0.1193, 0.8107, 0.1087, 0.8157, 0.1087, 0.8157, 0.1193, 0.8134, 0.1277, 0.8135, 0.1277, 0.8135, 0.1286, 0.8134, 0.1286, 0.8243, 0.107, 0.825, 0.107, 0.825, 0.1115, 0.8245, 0.112, 0.8243, 0.112, 0.8209, 0.1088, 0.8179, 0.1088, 0.8179, 0.1031, 0.8188, 0.1031, 0.8188, 0.1041, 0.8201, 0.1041, 0.8201, 0.1031, 0.8209, 0.1031, 0.8135, 0.1277, 0.8136, 0.1277, 0.8136, 0.1286, 0.8135, 0.1286, 0.8104, 0.1318, 0.8105, 0.1318, 0.8107, 0.132, 0.8107, 0.1335, 0.8104, 0.1335, 0.8104, 0.1326, 0.2219, 0.02944, 0.2223, 0.02944, 0.2223, 0.03099, 0.2219, 0.03099, 0.2214, 0.03623, 0.2114, 0.03199, 0.2114, 0.02483, 0.2214, 0.02483, 0.219, 0.03556, 0.2185, 0.03556, 0.2185, 0.03401, 0.219, 0.03398, 0.2139, 0.03341, 0.2139, 0.03388, 0.2135, 0.03388, 0.2133, 0.03341, 0.2139, 0.03306, 0.2139, 0.03341, 0.2133, 0.03341, 0.2131, 0.03341, 0.2131, 0.03306, 0.9128, 0.3513, 0.9118, 0.3513, 0.9118, 0.3498, 0.9128, 0.3498, 0.9128, 0.3498, 0.9118, 0.3498, 0.9118, 0.3476, 0.9128, 0.3476, 0.9279, 0.346, 0.928, 0.3459, 0.928, 0.3474, 0.9279, 0.3473, 0.926, 0.3473, 0.9259, 0.3474, 0.9259, 0.3459, 0.926, 0.346, 0.9279, 0.3473, 0.928, 0.3474, 0.9259, 0.3474, 0.926, 0.3473, 0.926, 0.346, 0.9259, 0.3459, 0.928, 0.3459, 0.9279, 0.346, 0.9148, 0.3512, 0.9149, 0.3513, 0.9128, 0.3513, 0.9132, 0.3512, 0.9151, 0.3499, 0.9153, 0.3498, 0.9149, 0.3513, 0.9148, 0.3512, 0.9132, 0.3499, 0.9128, 0.3498, 0.9153, 0.3498, 0.9151, 0.3499, 0.9132, 0.3512, 0.9128, 0.3513, 0.9128, 0.3498, 0.9132, 0.3499, 0.1212, 0.04716, 0.1202, 0.04716, 0.1202, 0.04564, 0.1211, 0.04564, 0.8948, 0.5651, 0.8948, 0.5658, 0.8905, 0.5658, 0.8905, 0.5651, 0.9839, 0.5136, 0.9872, 0.5136, 0.9872, 0.5156, 0.9839, 0.5156, 0.5052, 0.05944, 0.5133, 0.05944, 0.5133, 0.06564, 0.5052, 0.06564, 0.2229, 0.03112, 0.2227, 0.03112, 0.2227, 0.02515, 0.2229, 0.02515, 0.2235, 0.03339, 0.2235, 0.03316, 0.2236, 0.03316, 0.2236, 0.03339, 0.2234, 0.03112, 0.2231, 0.03112, 0.2231, 0.02515, 0.2234, 0.02515, 0.2236, 0.02515, 0.2237, 0.02515, 0.2237, 0.03112, 0.2236, 0.03112, 0.224, 0.02515, 0.2242, 0.02515, 0.2242, 0.03112, 0.224, 0.03112, 0.2064, 0.03567, 0.2064, 0.03578, 0.2064, 0.03578, 0.2064, 0.03567, 0.2164, 0.04126, 0.2162, 0.04126, 0.2162, 0.04092, 0.2164, 0.04092, 0.2171, 0.03518, 0.2171, 0.0438, 0.2168, 0.0438, 0.2168, 0.03518, 0.2064, 0.03567, 0.2064, 0.03578, 0.2064, 0.03578, 0.2064, 0.03567, 0.2185, 0.03518, 0.2185, 0.0438, 0.2183, 0.0438, 0.2183, 0.03518, 0.2166, 0.0372, 0.2166, 0.036, 0.2173, 0.036, 0.2173, 0.0372, 0.2251, 0.02779, 0.2251, 0.02842, 0.2245, 0.02842, 0.2245, 0.02779, 0.2245, 0.03581, 0.2245, 0.03701, 0.2238, 0.03701, 0.2238, 0.03581, 0.2211, 0.03747, 0.2205, 0.03747, 0.2205, 0.03683, 0.2211, 0.03683, 0.2245, 0.03342, 0.2245, 0.03462, 0.2238, 0.03462, 0.2238, 0.03342, 0.2179, 0.036, 0.2179, 0.0372, 0.2173, 0.0372, 0.2173, 0.036, 0.2261, 0.03402, 0.226, 0.03402, 0.226, 0.03325, 0.2261, 0.03325, 0.2135, 0.03769, 0.2135, 0.03692, 0.2142, 0.03692, 0.2142, 0.03769, 0.226, 0.02705, 0.2259, 0.02705, 0.2259, 0.02628, 0.226, 0.02628, 0.2197, 0.0376, 0.219, 0.0376, 0.219, 0.03683, 0.2197, 0.03683, 0.218, 0.03677, 0.2179, 0.03677, 0.2179, 0.036, 0.218, 0.036, 0.2261, 0.03825, 0.226, 0.03825, 0.226, 0.03748, 0.2261, 0.03748, 0.2259, 0.02551, 0.226, 0.02551, 0.226, 0.02628, 0.2259, 0.02628, 0.2135, 0.03692, 0.2135, 0.03769, 0.2127, 0.03769, 0.2127, 0.03692, 0.226, 0.03825, 0.2259, 0.03825, 0.2259, 0.03748, 0.226, 0.03748, 0.2228, 0.03746, 0.222, 0.03746, 0.222, 0.03669, 0.2228, 0.03669, 0.226, 0.02988, 0.2259, 0.02988, 0.2259, 0.02911, 0.226, 0.02911, 0.2261, 0.03573, 0.226, 0.03573, 0.226, 0.03496, 0.2261, 0.03496, 0.2245, 0.0329, 0.225, 0.03271, 0.225, 0.0334, 0.2245, 0.03321, 0.2228, 0.03796, 0.2228, 0.03852, 0.2227, 0.03852, 0.2227, 0.03796, 0.2248, 0.03664, 0.2254, 0.03645, 0.2254, 0.03714, 0.2248, 0.03695, 0.2148, 0.03852, 0.2148, 0.03797, 0.2149, 0.03797, 0.2149, 0.03852, 0.2229, 0.038, 0.2231, 0.038, 0.2231, 0.03831, 0.2229, 0.03831, 0.226, 0.02779, 0.2261, 0.02779, 0.2261, 0.02847, 0.226, 0.02847, 0.2222, 0.03587, 0.2228, 0.03568, 0.2228, 0.03636, 0.2222, 0.03618, 0.2256, 0.03341, 0.2256, 0.03285, 0.2257, 0.03285, 0.2257, 0.03341, 0.2248, 0.03596, 0.2254, 0.03577, 0.2254, 0.03645, 0.2248, 0.03627, 0.2156, 0.03852, 0.2156, 0.03797, 0.2157, 0.03797, 0.2157, 0.03852, 0.2144, 0.03798, 0.2145, 0.03798, 0.2145, 0.03829, 0.2144, 0.03829, 0.2261, 0.03182, 0.226, 0.03182, 0.226, 0.03113, 0.2261, 0.03113, 0.2185, 0.03792, 0.2186, 0.03792, 0.2186, 0.03853, 0.2185, 0.03853, 0.2205, 0.03789, 0.2206, 0.03789, 0.2206, 0.0385, 0.2205, 0.0385, 0.2254, 0.03783, 0.2254, 0.03843, 0.2252, 0.03843, 0.2252, 0.03783, 0.226, 0.02707, 0.226, 0.02767, 0.2259, 0.02767, 0.2259, 0.02707, 0.2246, 0.03105, 0.2247, 0.03105, 0.2248, 0.03112, 0.2245, 0.03112, 0.2247, 0.03092, 0.2246, 0.03092, 0.2245, 0.03084, 0.2248, 0.03084, 0.2246, 0.03092, 0.2246, 0.03105, 0.2245, 0.03112, 0.2245, 0.03084, 0.2247, 0.03105, 0.2247, 0.03092, 0.2248, 0.03084, 0.2248, 0.03112, 0.2255, 0.02862, 0.2257, 0.02862, 0.2257, 0.02911, 0.2255, 0.02911, 0.214, 0.03818, 0.2138, 0.03818, 0.2138, 0.03769, 0.214, 0.03769, 0.2257, 0.0301, 0.2255, 0.0301, 0.2255, 0.0296, 0.2257, 0.0296, 0.2241, 0.0377, 0.2244, 0.0377, 0.2244, 0.03819, 0.2241, 0.03819, 0.2222, 0.03636, 0.2225, 0.03636, 0.2224, 0.03643, 0.2223, 0.03643, 0.2225, 0.03664, 0.2222, 0.03664, 0.2223, 0.03657, 0.2224, 0.03657, 0.2222, 0.03664, 0.2222, 0.03636, 0.2223, 0.03643, 0.2223, 0.03657, 0.2225, 0.03636, 0.2225, 0.03664, 0.2224, 0.03657, 0.2224, 0.03643, 0.2251, 0.03783, 0.2252, 0.03783, 0.2252, 0.03844, 0.2251, 0.03844, 0.218, 0.03781, 0.2179, 0.03781, 0.2179, 0.0372, 0.218, 0.0372, 0.226, 0.03174, 0.2259, 0.03174, 0.2259, 0.03113, 0.226, 0.03113, 0.2179, 0.03781, 0.218, 0.03781, 0.218, 0.03842, 0.2179, 0.03842, 0.2254, 0.03733, 0.2254, 0.03764, 0.2248, 0.03783, 0.2248, 0.03714, 0.2227, 0.03852, 0.2225, 0.03852, 0.2225, 0.03796, 0.2227, 0.03796, 0.2248, 0.03468, 0.2248, 0.03437, 0.2254, 0.03418, 0.2254, 0.03487, 0.216, 0.03852, 0.2158, 0.03852, 0.2158, 0.03797, 0.216, 0.03797, 0.2232, 0.038, 0.2232, 0.03831, 0.2231, 0.03831, 0.2231, 0.038, 0.2261, 0.03021, 0.2261, 0.03089, 0.226, 0.03089, 0.226, 0.03021, 0.2248, 0.03537, 0.2248, 0.03506, 0.2254, 0.03487, 0.2254, 0.03556, 0.226, 0.02911, 0.2259, 0.02911, 0.2259, 0.02855, 0.226, 0.02855, 0.2238, 0.03751, 0.2238, 0.0372, 0.2244, 0.03701, 0.2244, 0.0377, 0.2158, 0.03852, 0.2157, 0.03852, 0.2157, 0.03797, 0.2158, 0.03797, 0.2229, 0.038, 0.2229, 0.03831, 0.2228, 0.03831, 0.2228, 0.038, 0.2261, 0.03574, 0.2261, 0.03643, 0.226, 0.03643, 0.226, 0.03574, 0.2186, 0.03792, 0.2188, 0.03792, 0.2188, 0.03853, 0.2186, 0.03853, 0.2207, 0.03789, 0.2208, 0.03789, 0.2208, 0.0385, 0.2207, 0.0385, 0.221, 0.03789, 0.221, 0.0385, 0.2208, 0.0385, 0.2208, 0.03789, 0.2212, 0.03789, 0.2212, 0.0385, 0.2211, 0.0385, 0.2211, 0.03789, 0.2248, 0.03105, 0.225, 0.03105, 0.225, 0.03112, 0.2248, 0.03112, 0.225, 0.03092, 0.2248, 0.03092, 0.2248, 0.03084, 0.225, 0.03084, 0.2248, 0.03092, 0.2248, 0.03105, 0.2248, 0.03112, 0.2248, 0.03084, 0.225, 0.03105, 0.225, 0.03092, 0.225, 0.03084, 0.225, 0.03112, 0.2254, 0.02707, 0.2257, 0.02707, 0.2257, 0.02756, 0.2254, 0.02756, 0.2138, 0.03818, 0.2135, 0.03818, 0.2135, 0.03769, 0.2138, 0.03769, 0.2255, 0.02911, 0.2257, 0.02911, 0.2257, 0.0296, 0.2255, 0.0296, 0.2238, 0.0377, 0.2241, 0.0377, 0.2241, 0.03819, 0.2238, 0.03819, 0.2225, 0.03636, 0.2228, 0.03636, 0.2227, 0.03643, 0.2226, 0.03643, 0.2228, 0.03664, 0.2225, 0.03664, 0.2226, 0.03657, 0.2227, 0.03657, 0.2225, 0.03664, 0.2225, 0.03636, 0.2226, 0.03643, 0.2226, 0.03657, 0.2228, 0.03636, 0.2228, 0.03664, 0.2227, 0.03657, 0.2227, 0.03643, 0.2258, 0.03643, 0.2259, 0.03643, 0.2259, 0.03704, 0.2258, 0.03704, 0.2257, 0.03402, 0.2255, 0.03402, 0.2255, 0.03341, 0.2257, 0.03341, 0.226, 0.0324, 0.2259, 0.0324, 0.2259, 0.03179, 0.226, 0.03179, 0.225, 0.03783, 0.2251, 0.03783, 0.2251, 0.03844, 0.225, 0.03844, 0.9188, 0.5746, 0.9189, 0.5746, 0.9188, 0.5746, 0.9187, 0.5746, 0.9188, 0.5746, 0.9188, 0.5746, 0.2245, 0.02976, 0.2244, 0.02976, 0.2244, 0.02961, 0.2244, 0.02928, 0.2244, 0.02928, 0.2244, 0.02919, 0.2244, 0.0291, 0.2244, 0.02907, 0.2244, 0.02898, 0.2244, 0.02889, 0.2244, 0.02885, 0.2244, 0.02877, 0.2244, 0.02868, 0.2243, 0.02868, 0.2242, 0.02862, 0.2245, 0.02862, 0.2234, 0.0383, 0.2234, 0.038, 0.2235, 0.038, 0.2235, 0.0383, 0.2242, 0.02635, 0.2245, 0.02635, 0.2245, 0.02749, 0.2242, 0.02749, 0.225, 0.02665, 0.225, 0.02779, 0.2248, 0.02779, 0.2248, 0.02665, 0.2251, 0.02551, 0.2251, 0.02665, 0.225, 0.02665, 0.225, 0.02551, 0.5211, 0.03562, 0.5211, 0.03547, 0.5213, 0.03547, 0.5213, 0.03562, 0.8847, 0.5712, 0.8848, 0.5712, 0.8847, 0.5713, 0.9189, 0.5746, 0.9189, 0.5746, 0.9188, 0.5746, 0.9189, 0.5749, 0.9188, 0.5749, 0.9188, 0.5749, 0.8848, 0.5714, 0.8847, 0.5714, 0.8847, 0.5713, 0.9188, 0.5747, 0.9187, 0.5746, 0.9188, 0.5746, 0.9188, 0.5748, 0.9189, 0.5748, 0.9188, 0.5749, 0.9187, 0.5749, 0.9188, 0.5748, 0.9188, 0.5749, 0.8846, 0.5713, 0.8847, 0.5712, 0.8847, 0.5713, 0.9188, 0.5749, 0.9188, 0.5749, 0.9188, 0.5749, 0.2242, 0.02862, 0.2243, 0.02868, 0.2243, 0.02868, 0.2242, 0.02877, 0.2243, 0.02885, 0.2244, 0.02885, 0.2244, 0.02889, 0.2243, 0.02889, 0.2242, 0.02898, 0.2243, 0.02907, 0.2244, 0.02907, 0.2244, 0.0291, 0.2243, 0.0291, 0.2242, 0.02919, 0.2243, 0.02928, 0.2244, 0.02928, 0.2244, 0.02961, 0.2242, 0.02961, 0.2242, 0.02976, 0.2242, 0.02976, 0.8847, 0.5714, 0.8846, 0.5713, 0.8847, 0.5713, 0.9189, 0.5747, 0.9188, 0.5747, 0.9188, 0.5746, 0.9188, 0.5749, 0.9187, 0.5749, 0.9188, 0.5749, 0.8847, 0.5712, 0.8847, 0.5712, 0.8847, 0.5713, 0.9189, 0.5748, 0.9189, 0.5749, 0.9188, 0.5749, 0.8848, 0.5713, 0.8848, 0.5714, 0.8847, 0.5713, 0.8848, 0.5712, 0.8848, 0.5713, 0.8847, 0.5713, 0.9189, 0.5749, 0.9189, 0.5749, 0.9188, 0.5749, 0.9189, 0.5746, 0.9189, 0.5747, 0.9188, 0.5746, 0.9188, 0.5763, 0.9188, 0.5762, 0.9189, 0.5763, 0.9187, 0.5762, 0.9188, 0.5762, 0.9188, 0.5763, 0.2245, 0.02976, 0.2245, 0.03089, 0.2242, 0.03089, 0.2243, 0.03084, 0.2244, 0.03084, 0.2244, 0.03075, 0.2244, 0.03066, 0.2244, 0.03062, 0.2244, 0.03054, 0.2244, 0.03045, 0.2244, 0.03042, 0.2244, 0.03033, 0.2244, 0.03024, 0.2244, 0.03024, 0.2244, 0.02991, 0.2244, 0.02976, 0.2234, 0.0383, 0.2232, 0.0383, 0.2232, 0.038, 0.2234, 0.038, 0.2242, 0.02862, 0.2242, 0.02749, 0.2245, 0.02749, 0.2245, 0.02862, 0.225, 0.02665, 0.2248, 0.02665, 0.2248, 0.02551, 0.225, 0.02551, 0.2251, 0.02779, 0.225, 0.02779, 0.225, 0.02665, 0.2251, 0.02665, 0.5211, 0.03562, 0.5213, 0.03562, 0.5213, 0.03577, 0.5211, 0.03577, 0.8847, 0.5734, 0.8847, 0.5733, 0.8848, 0.5734, 0.9189, 0.5763, 0.9188, 0.5762, 0.9189, 0.5762, 0.9189, 0.5759, 0.9188, 0.576, 0.9188, 0.5759, 0.8848, 0.5732, 0.8847, 0.5733, 0.8847, 0.5732, 0.9188, 0.5761, 0.9188, 0.5762, 0.9187, 0.5762, 0.9188, 0.5761, 0.9188, 0.576, 0.9189, 0.5761, 0.9187, 0.576, 0.9188, 0.576, 0.9188, 0.5761, 0.8846, 0.5733, 0.8847, 0.5733, 0.8847, 0.5734, 0.9188, 0.5759, 0.9188, 0.576, 0.9188, 0.5759, 0.2242, 0.03089, 0.2242, 0.02976, 0.2242, 0.02976, 0.2242, 0.02991, 0.2244, 0.02991, 0.2244, 0.03024, 0.2243, 0.03024, 0.2242, 0.03033, 0.2243, 0.03042, 0.2244, 0.03042, 0.2244, 0.03045, 0.2243, 0.03045, 0.2242, 0.03054, 0.2243, 0.03062, 0.2244, 0.03062, 0.2244, 0.03066, 0.2243, 0.03066, 0.2242, 0.03075, 0.2243, 0.03084, 0.2243, 0.03084, 0.8847, 0.5732, 0.8847, 0.5733, 0.8846, 0.5733, 0.9189, 0.5761, 0.9188, 0.5762, 0.9188, 0.5761, 0.9188, 0.5759, 0.9188, 0.576, 0.9187, 0.576, 0.8847, 0.5734, 0.8847, 0.5733, 0.8847, 0.5734, 0.9189, 0.5761, 0.9188, 0.576, 0.9189, 0.576, 0.8848, 0.5733, 0.8847, 0.5733, 0.8848, 0.5732, 0.8848, 0.5734, 0.8847, 0.5733, 0.8848, 0.5733, 0.9189, 0.576, 0.9188, 0.576, 0.9189, 0.5759, 0.9189, 0.5762, 0.9188, 0.5762, 0.9189, 0.5761, 0.2195, 0.03821, 0.2195, 0.03801, 0.2196, 0.03801, 0.2196, 0.03821, 0.2259, 0.03562, 0.2257, 0.03562, 0.2257, 0.03496, 0.2259, 0.03496, 0.222, 0.03806, 0.222, 0.03826, 0.2218, 0.03826, 0.2218, 0.03806, 0.2183, 0.03731, 0.2185, 0.03731, 0.2185, 0.03796, 0.2183, 0.03796, 0.2188, 0.0378, 0.2188, 0.03714, 0.219, 0.03714, 0.219, 0.0378, 0.2258, 0.03391, 0.2258, 0.03325, 0.226, 0.03325, 0.226, 0.03391, 0.2235, 0.0382, 0.2235, 0.038, 0.2237, 0.038, 0.2237, 0.0382, 0.2259, 0.02617, 0.2257, 0.02617, 0.2257, 0.02551, 0.2259, 0.02551, 0.2203, 0.03821, 0.2203, 0.03801, 0.2205, 0.03801, 0.2205, 0.03821, 0.2236, 0.03646, 0.2238, 0.03646, 0.2238, 0.03712, 0.2236, 0.03712, 0.2259, 0.02911, 0.2259, 0.02977, 0.2257, 0.02977, 0.2257, 0.02911, 0.226, 0.03391, 0.226, 0.03456, 0.2258, 0.03456, 0.2258, 0.03391, 0.2192, 0.03821, 0.2192, 0.03801, 0.2193, 0.03801, 0.2193, 0.03821, 0.2257, 0.03748, 0.2259, 0.03748, 0.2259, 0.03814, 0.2257, 0.03814, 0.2191, 0.03801, 0.2191, 0.03821, 0.219, 0.03821, 0.219, 0.03801, 0.2197, 0.0376, 0.2199, 0.0376, 0.2199, 0.03826, 0.2197, 0.03826, 0.2259, 0.03244, 0.2259, 0.0331, 0.2257, 0.0331, 0.2257, 0.03244, 0.226, 0.03577, 0.226, 0.03643, 0.2258, 0.03643, 0.2258, 0.03577, 0.2248, 0.03576, 0.2248, 0.03556, 0.225, 0.03556, 0.225, 0.03576, 0.214, 0.03769, 0.2142, 0.03769, 0.2142, 0.03835, 0.214, 0.03835, 0.2254, 0.02776, 0.2254, 0.02756, 0.2256, 0.02756, 0.2256, 0.02776, 0.221, 0.03582, 0.2212, 0.03582, 0.2212, 0.03648, 0.221, 0.03648, 0.2259, 0.03179, 0.2259, 0.03244, 0.2257, 0.03244, 0.2257, 0.03179, 0.2259, 0.03021, 0.2259, 0.03086, 0.2257, 0.03086, 0.2257, 0.03021, 0.2255, 0.03112, 0.2255, 0.03098, 0.2257, 0.03098, 0.2257, 0.03112, 0.2241, 0.03832, 0.2241, 0.03819, 0.2242, 0.03819, 0.2242, 0.03832, 0.2238, 0.03814, 0.2238, 0.03828, 0.2237, 0.03828, 0.2237, 0.03814, 0.2211, 0.03746, 0.2211, 0.03732, 0.2212, 0.03732, 0.2212, 0.03746, 0.2223, 0.03819, 0.2223, 0.03806, 0.2224, 0.03806, 0.2224, 0.03819, 0.2128, 0.03832, 0.2128, 0.03819, 0.2129, 0.03819, 0.2129, 0.03832, 0.2237, 0.03814, 0.2237, 0.038, 0.2238, 0.038, 0.2238, 0.03814, 0.2257, 0.02696, 0.2257, 0.02682, 0.2258, 0.02682, 0.2258, 0.02696, 0.2199, 0.03824, 0.2199, 0.0381, 0.22, 0.0381, 0.22, 0.03824, 0.2243, 0.03832, 0.2243, 0.03819, 0.2244, 0.03819, 0.2244, 0.03832, 0.2254, 0.03112, 0.2254, 0.03098, 0.2255, 0.03098, 0.2255, 0.03112, 0.2256, 0.02776, 0.2256, 0.02762, 0.2257, 0.02762, 0.2257, 0.02776, 0.2257, 0.03575, 0.2257, 0.03562, 0.2258, 0.03562, 0.2258, 0.03575, 0.2127, 0.03832, 0.2127, 0.03819, 0.2128, 0.03819, 0.2128, 0.03832, 0.2136, 0.03832, 0.2136, 0.03818, 0.2138, 0.03818, 0.2138, 0.03832, 0.2244, 0.0333, 0.2244, 0.03316, 0.2245, 0.03316, 0.2245, 0.0333, 0.2224, 0.03819, 0.2224, 0.03806, 0.2225, 0.03806, 0.2225, 0.03819, 0.2139, 0.03832, 0.2139, 0.03818, 0.2139, 0.03818, 0.2139, 0.03832, 0.2253, 0.03112, 0.2253, 0.03098, 0.2254, 0.03098, 0.2254, 0.03112, 0.2253, 0.03569, 0.2253, 0.03556, 0.2254, 0.03556, 0.2254, 0.03569, 0.2228, 0.03776, 0.2228, 0.03764, 0.2229, 0.03764, 0.2229, 0.03776, 0.2228, 0.03098, 0.2228, 0.03087, 0.2229, 0.03087, 0.2229, 0.03098, 0.2166, 0.03771, 0.2166, 0.0376, 0.2167, 0.0376, 0.2167, 0.03771, 0.219, 0.03697, 0.219, 0.03685, 0.2191, 0.03685, 0.2191, 0.03697, 0.22, 0.0381, 0.2202, 0.0381, 0.2202, 0.03824, 0.22, 0.03824, 0.224, 0.03832, 0.2239, 0.03832, 0.2239, 0.03819, 0.224, 0.03819, 0.2181, 0.03822, 0.218, 0.03822, 0.218, 0.03808, 0.2181, 0.03808, 0.2212, 0.03718, 0.2211, 0.03718, 0.2211, 0.03705, 0.2212, 0.03705, 0.2253, 0.03112, 0.2251, 0.03112, 0.2251, 0.03098, 0.2253, 0.03098, 0.2131, 0.03832, 0.213, 0.03832, 0.213, 0.03819, 0.2131, 0.03819, 0.2223, 0.03819, 0.2221, 0.03819, 0.2221, 0.03806, 0.2223, 0.03806, 0.2258, 0.02991, 0.2257, 0.02991, 0.2257, 0.02977, 0.2258, 0.02977, 0.225, 0.02856, 0.2249, 0.02856, 0.2249, 0.02842, 0.225, 0.02842, 0.2241, 0.03832, 0.224, 0.03832, 0.224, 0.03819, 0.2241, 0.03819, 0.2255, 0.03823, 0.2254, 0.03823, 0.2254, 0.03809, 0.2255, 0.03809, 0.2146, 0.03826, 0.2145, 0.03826, 0.2145, 0.03812, 0.2146, 0.03812, 0.2255, 0.03809, 0.2256, 0.03809, 0.2256, 0.03823, 0.2255, 0.03823, 0.2132, 0.03832, 0.2131, 0.03832, 0.2131, 0.03819, 0.2132, 0.03819, 0.2136, 0.03832, 0.2135, 0.03832, 0.2135, 0.03818, 0.2136, 0.03818, 0.218, 0.03719, 0.2179, 0.03719, 0.2179, 0.03705, 0.218, 0.03705, 0.2257, 0.03416, 0.2255, 0.03416, 0.2255, 0.03402, 0.2257, 0.03402, 0.2239, 0.03832, 0.2238, 0.03832, 0.2238, 0.03819, 0.2239, 0.03819, 0.2221, 0.03819, 0.222, 0.03819, 0.222, 0.03806, 0.2221, 0.03806, 0.2146, 0.03812, 0.2145, 0.03812, 0.2145, 0.03798, 0.2146, 0.03798, 0.2229, 0.03183, 0.2228, 0.03183, 0.2228, 0.03172, 0.2229, 0.03172, 0.213, 0.03779, 0.2129, 0.03779, 0.2129, 0.03768, 0.213, 0.03768, 0.2229, 0.0336, 0.2228, 0.0336, 0.2228, 0.03348, 0.2229, 0.03348, 0.2223, 0.02971, 0.2222, 0.02971, 0.2222, 0.0296, 0.2223, 0.0296, 0.912, 0.3459, 0.9076, 0.3459, 0.9076, 0.3345, 0.912, 0.3345, 0.8814, 0.1131, 0.8814, 0.1126, 0.8824, 0.1126, 0.8824, 0.1121, 0.8814, 0.1121, 0.8814, 0.1018, 0.8869, 0.1018, 0.8869, 0.1131, 0.9164, 0.3459, 0.912, 0.3459, 0.912, 0.3345, 0.9164, 0.3345, 0.915, 0.336, 0.915, 0.3204, 0.9225, 0.3204, 0.9225, 0.336, 0.2185, 0.02515, 0.2197, 0.02515, 0.2197, 0.03113, 0.2185, 0.03113, 0.9229, 0.3345, 0.925, 0.3345, 0.925, 0.3459, 0.9229, 0.3459, 0.2208, 0.03789, 0.2205, 0.03789, 0.2205, 0.03747, 0.2208, 0.03767, 0.2251, 0.02551, 0.2251, 0.02515, 0.2253, 0.02515, 0.2253, 0.02551, 0.2142, 0.03776, 0.2146, 0.03756, 0.2146, 0.03798, 0.2142, 0.03798, 0.2169, 0.03832, 0.2169, 0.03798, 0.2171, 0.03798, 0.2171, 0.03832, 0.2242, 0.03089, 0.2243, 0.03089, 0.2243, 0.03112, 0.2242, 0.03112, 0.2146, 0.03797, 0.2147, 0.03797, 0.2147, 0.03839, 0.2146, 0.03839, 0.225, 0.03289, 0.2254, 0.03271, 0.2254, 0.03331, 0.225, 0.03312, 0.221, 0.03683, 0.221, 0.03648, 0.2211, 0.03648, 0.2211, 0.03683, 0.2222, 0.03765, 0.2225, 0.03746, 0.2225, 0.03806, 0.2222, 0.03788, 0.2256, 0.0255, 0.2256, 0.02515, 0.2257, 0.02515, 0.2257, 0.0255, 0.2239, 0.03316, 0.2241, 0.03316, 0.2241, 0.03338, 0.2239, 0.03338, 0.2248, 0.03783, 0.225, 0.03783, 0.225, 0.03842, 0.2248, 0.03842, 0.2146, 0.03774, 0.2149, 0.03756, 0.2149, 0.03797, 0.2146, 0.03797, 0.2171, 0.03832, 0.2171, 0.03798, 0.2172, 0.03798, 0.2172, 0.03832, 0.2205, 0.03801, 0.2202, 0.03801, 0.2202, 0.0376, 0.2205, 0.03778, 0.2253, 0.0255, 0.2253, 0.02515, 0.2254, 0.02515, 0.2254, 0.0255, 0.2241, 0.03316, 0.2242, 0.03316, 0.2242, 0.03338, 0.2241, 0.03338, 0.2176, 0.03838, 0.2174, 0.03838, 0.2174, 0.03798, 0.2176, 0.03798, 0.2156, 0.03797, 0.2156, 0.03775, 0.216, 0.03756, 0.216, 0.03797, 0.2248, 0.02515, 0.225, 0.02515, 0.225, 0.02551, 0.2248, 0.02551, 0.2212, 0.03767, 0.2212, 0.03789, 0.2208, 0.03789, 0.2208, 0.03747, 0.2179, 0.03832, 0.2177, 0.03832, 0.2177, 0.03798, 0.2179, 0.03798, 0.2244, 0.03316, 0.2244, 0.03338, 0.2242, 0.03338, 0.2242, 0.03316, 0.2185, 0.03796, 0.2185, 0.03838, 0.2183, 0.03838, 0.2183, 0.03796, 0.2218, 0.03788, 0.2218, 0.03765, 0.2222, 0.03746, 0.2222, 0.03806, 0.2251, 0.02551, 0.225, 0.02551, 0.225, 0.02515, 0.2251, 0.02515, 0.2251, 0.02747, 0.2251, 0.02724, 0.2254, 0.02707, 0.2254, 0.02766, 0.2177, 0.03832, 0.2176, 0.03832, 0.2176, 0.03798, 0.2177, 0.03798, 0.2239, 0.03316, 0.2239, 0.03338, 0.2238, 0.03338, 0.2238, 0.03316, 0.2188, 0.0384, 0.2188, 0.0378, 0.219, 0.0378, 0.219, 0.0384, 0.2197, 0.03778, 0.2197, 0.03801, 0.2193, 0.03801, 0.2193, 0.0376, 0.2151, 0.03832, 0.215, 0.03832, 0.215, 0.03798, 0.2151, 0.03798, 0.219, 0.03801, 0.219, 0.03778, 0.2193, 0.0376, 0.2193, 0.03801, 0.2256, 0.0255, 0.2254, 0.0255, 0.2254, 0.02515, 0.2256, 0.02515, 0.2238, 0.03316, 0.2238, 0.03338, 0.2236, 0.03338, 0.2236, 0.03316, 0.2174, 0.03798, 0.2174, 0.03838, 0.2173, 0.03838, 0.2173, 0.03798, 0.2156, 0.0372, 0.215, 0.0372, 0.215, 0.036, 0.2156, 0.036, 0.2251, 0.03084, 0.2245, 0.03084, 0.2245, 0.03021, 0.2251, 0.03021, 0.2166, 0.0372, 0.216, 0.0372, 0.216, 0.036, 0.2166, 0.036, 0.2142, 0.03756, 0.2142, 0.03692, 0.2149, 0.03692, 0.2149, 0.03756, 0.2245, 0.03581, 0.2238, 0.03581, 0.2238, 0.03462, 0.2245, 0.03462, 0.2248, 0.02635, 0.2242, 0.02635, 0.2242, 0.02515, 0.2248, 0.02515, 0.2259, 0.03719, 0.2259, 0.03643, 0.226, 0.03643, 0.226, 0.03719, 0.2205, 0.0376, 0.2197, 0.0376, 0.2197, 0.03683, 0.2205, 0.03683, 0.226, 0.03478, 0.226, 0.03402, 0.2261, 0.03402, 0.2261, 0.03478, 0.2212, 0.03746, 0.2212, 0.03669, 0.222, 0.03669, 0.222, 0.03746, 0.226, 0.0324, 0.226, 0.03316, 0.2259, 0.03316, 0.2259, 0.0324, 0.2261, 0.02911, 0.2261, 0.02988, 0.226, 0.02988, 0.226, 0.02911, 0.2259, 0.03097, 0.2259, 0.03021, 0.226, 0.03021, 0.226, 0.03097, 0.2252, 0.03418, 0.2245, 0.03418, 0.2245, 0.03342, 0.2252, 0.03342, 0.226, 0.02779, 0.226, 0.02855, 0.2259, 0.02855, 0.2259, 0.02779, 0.2228, 0.03723, 0.2228, 0.03646, 0.2236, 0.03646, 0.2236, 0.03723, 0.226, 0.03496, 0.226, 0.03573, 0.2259, 0.03573, 0.2259, 0.03496, 0.2261, 0.0324, 0.2261, 0.03316, 0.226, 0.03316, 0.226, 0.0324, 0.2193, 0.03821, 0.2193, 0.03801, 0.2195, 0.03801, 0.2195, 0.03821, 0.2257, 0.02707, 0.2259, 0.02707, 0.2259, 0.02772, 0.2257, 0.02772, 0.2203, 0.03801, 0.2203, 0.03821, 0.2202, 0.03821, 0.2202, 0.03801, 0.2148, 0.03614, 0.215, 0.03614, 0.215, 0.0368, 0.2148, 0.0368, 0.2259, 0.03113, 0.2259, 0.03179, 0.2257, 0.03179, 0.2257, 0.03113, 0.2259, 0.02779, 0.2259, 0.02844, 0.2257, 0.02844, 0.2257, 0.02779, 0.225, 0.03576, 0.225, 0.03556, 0.2251, 0.03556, 0.2251, 0.03576, 0.2259, 0.02682, 0.2257, 0.02682, 0.2257, 0.02617, 0.2259, 0.02617, 0.2251, 0.03576, 0.2251, 0.03556, 0.2253, 0.03556, 0.2253, 0.03576, 0.2133, 0.03769, 0.2135, 0.03769, 0.2135, 0.03835, 0.2133, 0.03835, 0.2255, 0.03271, 0.2255, 0.03337, 0.2254, 0.03337, 0.2254, 0.03271, 0.2259, 0.02844, 0.2259, 0.0291, 0.2257, 0.0291, 0.2257, 0.02844, 0.2257, 0.03577, 0.2258, 0.03577, 0.2258, 0.03748, 0.2257, 0.03748, 0.2256, 0.03113, 0.2257, 0.03113, 0.2257, 0.03284, 0.2256, 0.03284, 0.2225, 0.02912, 0.2225, 0.02741, 0.2226, 0.02741, 0.2226, 0.02912, 0.2258, 0.03325, 0.2258, 0.03496, 0.2257, 0.03496, 0.2257, 0.03325, 0.1499, 0.05351, 0.1499, 0.05429, 0.1498, 0.05429, 0.1498, 0.05351, 0.9515, 0.497, 0.9515, 0.4978, 0.951, 0.4978, 0.951, 0.497, 0.1499, 0.05429, 0.1499, 0.05507, 0.1498, 0.05507, 0.1498, 0.05429, 0.1416, 0.05935, 0.1416, 0.06013, 0.1412, 0.06013, 0.1412, 0.05935, 0.154, 0.05832, 0.154, 0.05788, 0.1542, 0.05788, 0.1542, 0.05832, 0.1443, 0.05795, 0.1443, 0.05839, 0.1442, 0.05839, 0.1442, 0.05795, 0.1498, 0.05585, 0.1499, 0.05585, 0.1499, 0.05663, 0.1498, 0.05663, 0.9473, 0.498, 0.9469, 0.498, 0.9469, 0.4972, 0.9473, 0.4972, 0.1498, 0.05507, 0.1499, 0.05507, 0.1499, 0.05585, 0.1498, 0.05585, 0.1412, 0.06013, 0.1408, 0.06013, 0.1408, 0.05935, 0.1412, 0.05935, 0.154, 0.05744, 0.1542, 0.05744, 0.1542, 0.05788, 0.154, 0.05788, 0.1489, 0.0579, 0.149, 0.0579, 0.149, 0.05834, 0.1489, 0.05834, 0.2117, 0.04961, 0.2115, 0.04961, 0.2117, 0.04912, 0.2117, 0.04912, 0.2106, 0.04383, 0.2106, 0.04383, 0.2106, 0.04364, 0.2106, 0.04364, 0.2132, 0.04961, 0.2131, 0.04961, 0.213, 0.04912, 0.2132, 0.04912, 0.8867, 0.5766, 0.8867, 0.5765, 0.8868, 0.5765, 0.8868, 0.5766, 0.2245, 0.04913, 0.2247, 0.04913, 0.2247, 0.04962, 0.2245, 0.04962, 0.2113, 0.04961, 0.2111, 0.04961, 0.2112, 0.04912, 0.2113, 0.04912, 0.2106, 0.04403, 0.2106, 0.04403, 0.2106, 0.04383, 0.2106, 0.04383, 0.213, 0.04961, 0.2129, 0.04961, 0.2128, 0.04912, 0.213, 0.04912, 0.8868, 0.5766, 0.8868, 0.5765, 0.887, 0.5765, 0.887, 0.5766, 0.2247, 0.04913, 0.2249, 0.04913, 0.2249, 0.04962, 0.2247, 0.04962, 0.2127, 0.04912, 0.2127, 0.04961, 0.2127, 0.04961, 0.2125, 0.04912, 0.2106, 0.04326, 0.2106, 0.04345, 0.2106, 0.04345, 0.2106, 0.04326, 0.2115, 0.04912, 0.2115, 0.04961, 0.2113, 0.04961, 0.2115, 0.04912, 0.8866, 0.5802, 0.8864, 0.5802, 0.8864, 0.58, 0.8866, 0.58, 0.2136, 0.04912, 0.2136, 0.04961, 0.2134, 0.04961, 0.2134, 0.04912, 0.2125, 0.04912, 0.2125, 0.04961, 0.2125, 0.04961, 0.2123, 0.04912, 0.2106, 0.04364, 0.2106, 0.04345, 0.2106, 0.04345, 0.2106, 0.04364, 0.2134, 0.04912, 0.2134, 0.04961, 0.2132, 0.04961, 0.2134, 0.04912, 0.8872, 0.5766, 0.887, 0.5766, 0.887, 0.5765, 0.8872, 0.5765, 0.21, 0.04913, 0.21, 0.04962, 0.2098, 0.04962, 0.2098, 0.04913, 0.9197, 0.3505, 0.9197, 0.3546, 0.9195, 0.3548, 0.9195, 0.3503, 0.9216, 0.3546, 0.9236, 0.3546, 0.9238, 0.3548, 0.9216, 0.3548, 0.9216, 0.3505, 0.9197, 0.3505, 0.9195, 0.3503, 0.9216, 0.3503, 0.9236, 0.3546, 0.9236, 0.3505, 0.9238, 0.3503, 0.9238, 0.3548, 0.9236, 0.3505, 0.9216, 0.3505, 0.9216, 0.3503, 0.9238, 0.3503, 0.9197, 0.3546, 0.9216, 0.3546, 0.9216, 0.3548, 0.9195, 0.3548, 0.9207, 0.3345, 0.9229, 0.3345, 0.9229, 0.3459, 0.9207, 0.3459, 0.2155, 0.03068, 0.2177, 0.03068, 0.2177, 0.04219, 0.2155, 0.04219, 0.9074, 0.336, 0.9074, 0.3204, 0.915, 0.3204, 0.915, 0.336, 0.876, 0.1131, 0.876, 0.1018, 0.8814, 0.1018, 0.8814, 0.1121, 0.8805, 0.1121, 0.8805, 0.1126, 0.8814, 0.1126, 0.8814, 0.1131, 0.8177, 0.118, 0.8214, 0.118, 0.8214, 0.1198, 0.8177, 0.1198, 0.8177, 0.1198, 0.8139, 0.1198, 0.8139, 0.118, 0.8177, 0.118, 0.2247, 0.03562, 0.2247, 0.03547, 0.2247, 0.03544, 0.2247, 0.03565, 0.2245, 0.03547, 0.2245, 0.03562, 0.2245, 0.03565, 0.2245, 0.03544, 0.2245, 0.03562, 0.2247, 0.03562, 0.2247, 0.03565, 0.2245, 0.03565, 0.2247, 0.03547, 0.2245, 0.03547, 0.2245, 0.03544, 0.2247, 0.03544, 0.2249, 0.03562, 0.2249, 0.03547, 0.2249, 0.03544, 0.2249, 0.03565, 0.2247, 0.03547, 0.2247, 0.03562, 0.2247, 0.03565, 0.2247, 0.03544, 0.2247, 0.03562, 0.2249, 0.03562, 0.2249, 0.03565, 0.2247, 0.03565, 0.2249, 0.03547, 0.2247, 0.03547, 0.2247, 0.03544, 0.2249, 0.03544, 0.2243, 0.03901, 0.2243, 0.03916, 0.2243, 0.03919, 0.2243, 0.03898, 0.2245, 0.03916, 0.2245, 0.03901, 0.2245, 0.03898, 0.2245, 0.03919, 0.2243, 0.03916, 0.2245, 0.03916, 0.2245, 0.03919, 0.2243, 0.03919, 0.2245, 0.03901, 0.2243, 0.03901, 0.2243, 0.03898, 0.2245, 0.03898, 0.2249, 0.03547, 0.2249, 0.03562, 0.2249, 0.03565, 0.2249, 0.03544, 0.2251, 0.03562, 0.2251, 0.03547, 0.2251, 0.03544, 0.2251, 0.03565, 0.2249, 0.03562, 0.2251, 0.03562, 0.2251, 0.03565, 0.2249, 0.03565, 0.2251, 0.03547, 0.2249, 0.03547, 0.2249, 0.03544, 0.2251, 0.03544])
me_plane.materials.append(mat_material)
me_plane.use_remesh_fix_poles = True
me_plane.use_remesh_preserve_attributes = False
me_plane.use_mirror_vertex_groups = False
me_plane.update()
me_plane_001 = bpy.data.meshes.new('Plane.001')
me_plane_001.from_pydata([(0.4854, -1.847, 0.3199), (0.6663, -1.847, 0.3199), (0.4854, -1.524, 0.3199), (0.6663, -1.524, 0.3199), (0.4854, -1.619, 0.09123), (0.6663, -1.619, 0.09123), (0.4854, -1.847, -0.003506), (0.6663, -1.847, -0.003506), (0.4854, -2.076, 0.09123), (0.6663, -2.076, 0.09123), (0.4854, -2.171, 0.3199), (0.6663, -2.171, 0.3199), (0.4854, -2.076, 0.5487), (0.6663, -2.076, 0.5487), (0.4854, -1.847, 0.6434), (0.6663, -1.847, 0.6434), (0.4854, -1.619, 0.5487), (0.6663, -1.619, 0.5487), (0.6663, -1.712, 0.1847), (0.6663, -1.656, 0.3199), (0.6663, -1.847, 0.1286), (0.6663, -1.983, 0.1847), (0.6663, -2.039, 0.3199), (0.6663, -1.983, 0.4552), (0.6663, -1.847, 0.5113), (0.6663, -1.712, 0.4552)], [], [(0, 2, 4), (1, 18, 19), (2, 3, 5, 4), (0, 4, 6), (1, 20, 18), (4, 5, 7, 6), (0, 6, 8), (1, 21, 20), (6, 7, 9, 8), (0, 8, 10), (1, 22, 21), (8, 9, 11, 10), (0, 10, 12), (1, 23, 22), (10, 11, 13, 12), (0, 12, 14), (1, 24, 23), (12, 13, 15, 14), (0, 14, 16), (1, 25, 24), (14, 15, 17, 16), (0, 16, 2), (1, 19, 25), (16, 17, 3, 2), (19, 18, 5, 3), (18, 20, 7, 5), (20, 21, 9, 7), (21, 22, 11, 9), (22, 23, 13, 11), (23, 24, 15, 13), (24, 25, 17, 15), (25, 19, 3, 17)])
_uv = me_plane_001.uv_layers.new(name='UVMap')
_uv.uv.foreach_set('vector', [0.1116, 0.04492, 0.1123, 0.04522, 0.1119, 0.04565, 0.2576, 0.0412, 0.258, 0.04102, 0.258, 0.04137, 0.1202, 0.04972, 0.1207, 0.04972, 0.1207, 0.05029, 0.1202, 0.05029, 0.1116, 0.04492, 0.1119, 0.04565, 0.1113, 0.04565, 0.2576, 0.0412, 0.2577, 0.04077, 0.258, 0.04102, 0.1253, 0.03321, 0.1257, 0.03321, 0.1257, 0.03376, 0.1253, 0.03376, 0.1116, 0.04492, 0.1113, 0.04565, 0.1108, 0.04522, 0.2576, 0.0412, 0.2574, 0.04077, 0.2577, 0.04077, 0.1253, 0.03376, 0.1257, 0.03376, 0.1257, 0.03432, 0.1253, 0.03432, 0.1116, 0.04492, 0.1108, 0.04522, 0.1108, 0.04462, 0.2576, 0.0412, 0.2571, 0.04102, 0.2574, 0.04077, 0.1113, 0.04881, 0.1117, 0.04881, 0.1117, 0.04936, 0.1113, 0.04936, 0.1116, 0.04492, 0.1108, 0.04462, 0.1113, 0.0442, 0.2576, 0.0412, 0.2571, 0.04137, 0.2571, 0.04102, 0.1113, 0.04936, 0.1117, 0.04936, 0.1117, 0.04992, 0.1113, 0.04992, 0.1116, 0.04492, 0.1113, 0.0442, 0.1119, 0.0442, 0.2576, 0.0412, 0.2574, 0.04162, 0.2571, 0.04137, 0.1255, 0.04339, 0.1259, 0.04339, 0.1259, 0.04394, 0.1255, 0.04394, 0.1116, 0.04492, 0.1119, 0.0442, 0.1123, 0.04462, 0.2576, 0.0412, 0.2577, 0.04162, 0.2574, 0.04162, 0.1255, 0.04394, 0.1259, 0.04394, 0.1259, 0.0445, 0.1255, 0.0445, 0.1116, 0.04492, 0.1123, 0.04462, 0.1123, 0.04522, 0.2576, 0.0412, 0.258, 0.04137, 0.2577, 0.04162, 0.1202, 0.04918, 0.1207, 0.04918, 0.1207, 0.04972, 0.1202, 0.04972, 0.1232, 0.0443, 0.1232, 0.04395, 0.1235, 0.04383, 0.1235, 0.04443, 0.1232, 0.04395, 0.123, 0.0437, 0.1231, 0.0434, 0.1235, 0.04383, 0.123, 0.0437, 0.1226, 0.0437, 0.1225, 0.0434, 0.1231, 0.0434, 0.1226, 0.0437, 0.1224, 0.04395, 0.1221, 0.04383, 0.1225, 0.0434, 0.1224, 0.04395, 0.1224, 0.0443, 0.1221, 0.04443, 0.1221, 0.04383, 0.1224, 0.0443, 0.1226, 0.04455, 0.1225, 0.04485, 0.1221, 0.04443, 0.1226, 0.04455, 0.123, 0.04455, 0.1231, 0.04485, 0.1225, 0.04485, 0.123, 0.04455, 0.1232, 0.0443, 0.1235, 0.04443, 0.1231, 0.04485])
me_plane_001.materials.append(mat_material)
me_plane_001.use_remesh_fix_poles = True
me_plane_001.use_remesh_preserve_attributes = False
me_plane_001.use_mirror_vertex_groups = False
me_plane_001.update()
me_plane_002 = bpy.data.meshes.new('Plane.002')
me_plane_002.from_pydata([(-0.4854, -1.847, 0.3199), (-0.6663, -1.847, 0.3199), (-0.4854, -1.524, 0.3199), (-0.6663, -1.524, 0.3199), (-0.4854, -1.619, 0.09123), (-0.6663, -1.619, 0.09123), (-0.4854, -1.847, -0.003506), (-0.6663, -1.847, -0.003506), (-0.4854, -2.076, 0.09123), (-0.6663, -2.076, 0.09123), (-0.4854, -2.171, 0.3199), (-0.6663, -2.171, 0.3199), (-0.4854, -2.076, 0.5487), (-0.6663, -2.076, 0.5487), (-0.4854, -1.847, 0.6434), (-0.6663, -1.847, 0.6434), (-0.4854, -1.619, 0.5487), (-0.6663, -1.619, 0.5487), (-0.6663, -1.712, 0.1847), (-0.6663, -1.656, 0.3199), (-0.6663, -1.847, 0.1286), (-0.6663, -1.983, 0.1847), (-0.6663, -2.039, 0.3199), (-0.6663, -1.983, 0.4552), (-0.6663, -1.847, 0.5113), (-0.6663, -1.712, 0.4552)], [], [(0, 4, 2), (1, 19, 18), (2, 4, 5, 3), (0, 6, 4), (1, 18, 20), (4, 6, 7, 5), (0, 8, 6), (1, 20, 21), (6, 8, 9, 7), (0, 10, 8), (1, 21, 22), (8, 10, 11, 9), (0, 12, 10), (1, 22, 23), (10, 12, 13, 11), (0, 14, 12), (1, 23, 24), (12, 14, 15, 13), (0, 16, 14), (1, 24, 25), (14, 16, 17, 15), (0, 2, 16), (1, 25, 19), (16, 2, 3, 17), (19, 3, 5, 18), (18, 5, 7, 20), (20, 7, 9, 21), (21, 9, 11, 22), (22, 11, 13, 23), (23, 13, 15, 24), (24, 15, 17, 25), (25, 17, 3, 19)])
_uv = me_plane_002.uv_layers.new(name='UVMap')
_uv.uv.foreach_set('vector', [0.1173, 0.04756, 0.118, 0.04726, 0.118, 0.04786, 0.2431, 0.04186, 0.2433, 0.04229, 0.2429, 0.04229, 0.1262, 0.03375, 0.1262, 0.03432, 0.1257, 0.03432, 0.1257, 0.03375, 0.1173, 0.04756, 0.1176, 0.04684, 0.118, 0.04726, 0.2431, 0.04186, 0.2429, 0.04229, 0.2427, 0.04204, 0.1256, 0.04013, 0.1256, 0.04069, 0.1251, 0.04069, 0.1251, 0.04013, 0.1173, 0.04756, 0.117, 0.04684, 0.1176, 0.04684, 0.2431, 0.04186, 0.2427, 0.04204, 0.2427, 0.04168, 0.1256, 0.04069, 0.1256, 0.04124, 0.1251, 0.04124, 0.1251, 0.04069, 0.1173, 0.04756, 0.1166, 0.04726, 0.117, 0.04684, 0.2431, 0.04186, 0.2427, 0.04168, 0.2429, 0.04143, 0.1136, 0.04881, 0.1136, 0.04936, 0.1132, 0.04936, 0.1132, 0.04881, 0.1173, 0.04756, 0.1166, 0.04786, 0.1166, 0.04726, 0.2431, 0.04186, 0.2429, 0.04143, 0.2433, 0.04143, 0.1136, 0.04936, 0.1136, 0.04992, 0.1132, 0.04992, 0.1132, 0.04936, 0.1173, 0.04756, 0.117, 0.04829, 0.1166, 0.04786, 0.2431, 0.04186, 0.2433, 0.04143, 0.2435, 0.04168, 0.126, 0.04013, 0.126, 0.04068, 0.1256, 0.04068, 0.1256, 0.04013, 0.1173, 0.04756, 0.1176, 0.04829, 0.117, 0.04829, 0.2431, 0.04186, 0.2435, 0.04168, 0.2435, 0.04204, 0.126, 0.04068, 0.126, 0.04124, 0.1256, 0.04124, 0.1256, 0.04068, 0.1173, 0.04756, 0.118, 0.04786, 0.1176, 0.04829, 0.2431, 0.04186, 0.2435, 0.04204, 0.2433, 0.04229, 0.1262, 0.03321, 0.1262, 0.03375, 0.1257, 0.03375, 0.1257, 0.03321, 0.1085, 0.04522, 0.1087, 0.04551, 0.1081, 0.04551, 0.1082, 0.04522, 0.1082, 0.04522, 0.1081, 0.04551, 0.1076, 0.04509, 0.1079, 0.04497, 0.1079, 0.04497, 0.1076, 0.04509, 0.1076, 0.04449, 0.1079, 0.04461, 0.1079, 0.04461, 0.1076, 0.04449, 0.1081, 0.04406, 0.1082, 0.04436, 0.1082, 0.04436, 0.1081, 0.04406, 0.1087, 0.04406, 0.1085, 0.04436, 0.1085, 0.04436, 0.1087, 0.04406, 0.1091, 0.04449, 0.1088, 0.04461, 0.1088, 0.04461, 0.1091, 0.04449, 0.1091, 0.04509, 0.1088, 0.04497, 0.1088, 0.04497, 0.1091, 0.04509, 0.1087, 0.04551, 0.1085, 0.04522])
me_plane_002.materials.append(mat_material)
me_plane_002.use_remesh_fix_poles = True
me_plane_002.use_remesh_preserve_attributes = False
me_plane_002.use_mirror_vertex_groups = False
me_plane_002.update()
me_plane_003 = bpy.data.meshes.new('Plane.003')
me_plane_003.from_pydata([(0.2709, 0.5927, 0.3199), (0.4518, 0.5927, 0.3199), (0.2709, 0.9161, 0.3199), (0.4518, 0.9161, 0.3199), (0.2709, 0.8214, 0.09123), (0.4518, 0.8214, 0.09123), (0.2709, 0.5927, -0.003506), (0.4518, 0.5927, -0.003506), (0.2709, 0.364, 0.09123), (0.4518, 0.364, 0.09123), (0.2709, 0.2692, 0.3199), (0.4518, 0.2692, 0.3199), (0.2709, 0.364, 0.5487), (0.4518, 0.364, 0.5487), (0.2709, 0.5927, 0.6434), (0.4518, 0.5927, 0.6434), (0.2709, 0.8214, 0.5487), (0.4518, 0.8214, 0.5487), (0.4854, 0.5927, 0.3199), (0.6663, 0.5927, 0.3199), (0.4854, 0.9161, 0.3199), (0.6663, 0.9161, 0.3199), (0.4854, 0.8214, 0.09123), (0.6663, 0.8214, 0.09123), (0.4854, 0.5927, -0.003506), (0.6663, 0.5927, -0.003506), (0.4854, 0.364, 0.09123), (0.6663, 0.364, 0.09123), (0.4854, 0.2692, 0.3199), (0.6663, 0.2692, 0.3199), (0.4854, 0.364, 0.5487), (0.6663, 0.364, 0.5487), (0.4854, 0.5927, 0.6434), (0.6663, 0.5927, 0.6434), (0.4854, 0.8214, 0.5487), (0.6663, 0.8214, 0.5487), (0.6663, 0.728, 0.1847), (0.6663, 0.784, 0.3199), (0.6663, 0.5927, 0.1286), (0.6663, 0.4574, 0.1847), (0.6663, 0.4014, 0.3199), (0.6663, 0.4574, 0.4552), (0.6663, 0.5927, 0.5113), (0.6663, 0.728, 0.4552)], [], [(0, 2, 4), (1, 5, 3), (2, 3, 5, 4), (0, 4, 6), (1, 7, 5), (4, 5, 7, 6), (0, 6, 8), (1, 9, 7), (6, 7, 9, 8), (0, 8, 10), (1, 11, 9), (8, 9, 11, 10), (0, 10, 12), (1, 13, 11), (10, 11, 13, 12), (0, 12, 14), (1, 15, 13), (12, 13, 15, 14), (0, 14, 16), (1, 17, 15), (14, 15, 17, 16), (0, 16, 2), (1, 3, 17), (16, 17, 3, 2), (18, 20, 22), (19, 36, 37), (20, 21, 23, 22), (18, 22, 24), (19, 38, 36), (22, 23, 25, 24), (18, 24, 26), (19, 39, 38), (24, 25, 27, 26), (18, 26, 28), (19, 40, 39), (26, 27, 29, 28), (18, 28, 30), (19, 41, 40), (28, 29, 31, 30), (18, 30, 32), (19, 42, 41), (30, 31, 33, 32), (18, 32, 34), (19, 43, 42), (32, 33, 35, 34), (18, 34, 20), (19, 37, 43), (34, 35, 21, 20), (37, 36, 23, 21), (36, 38, 25, 23), (38, 39, 27, 25), (39, 40, 29, 27), (40, 41, 31, 29), (41, 42, 33, 31), (42, 43, 35, 33), (43, 37, 21, 35)])
_uv = me_plane_003.uv_layers.new(name='UVMap')
_uv.uv.foreach_set('vector', [0.113, 0.04637, 0.1127, 0.0471, 0.1123, 0.04667, 0.1187, 0.04756, 0.1195, 0.04726, 0.1195, 0.04786, 0.1257, 0.04951, 0.1261, 0.04951, 0.1261, 0.05008, 0.1257, 0.05008, 0.113, 0.04637, 0.1123, 0.04667, 0.1123, 0.04607, 0.1187, 0.04756, 0.119, 0.04684, 0.1195, 0.04726, 0.1254, 0.03765, 0.125, 0.03765, 0.125, 0.0371, 0.1254, 0.0371, 0.113, 0.04637, 0.1123, 0.04607, 0.1127, 0.04565, 0.1187, 0.04756, 0.1184, 0.04684, 0.119, 0.04684, 0.1254, 0.0371, 0.125, 0.0371, 0.125, 0.03654, 0.1254, 0.03654, 0.113, 0.04637, 0.1127, 0.04565, 0.1133, 0.04565, 0.1187, 0.04756, 0.118, 0.04726, 0.1184, 0.04684, 0.115, 0.04992, 0.1145, 0.04992, 0.1145, 0.04936, 0.115, 0.04936, 0.113, 0.04637, 0.1133, 0.04565, 0.1137, 0.04607, 0.1187, 0.04756, 0.118, 0.04786, 0.118, 0.04726, 0.115, 0.04936, 0.1145, 0.04936, 0.1145, 0.04881, 0.115, 0.04881, 0.113, 0.04637, 0.1137, 0.04607, 0.1137, 0.04667, 0.1187, 0.04756, 0.1184, 0.04829, 0.118, 0.04786, 0.1261, 0.04561, 0.1257, 0.04561, 0.1257, 0.04506, 0.1261, 0.04506, 0.113, 0.04637, 0.1137, 0.04667, 0.1133, 0.0471, 0.1187, 0.04756, 0.119, 0.04829, 0.1184, 0.04829, 0.1261, 0.04506, 0.1257, 0.04506, 0.1257, 0.0445, 0.1261, 0.0445, 0.113, 0.04637, 0.1133, 0.0471, 0.1127, 0.0471, 0.1187, 0.04756, 0.1195, 0.04786, 0.119, 0.04829, 0.1257, 0.04898, 0.1261, 0.04898, 0.1261, 0.04951, 0.1257, 0.04951, 0.1145, 0.04492, 0.1152, 0.04462, 0.1152, 0.04522, 0.2576, 0.04265, 0.258, 0.04247, 0.258, 0.04282, 0.1261, 0.04733, 0.1257, 0.04733, 0.1257, 0.04676, 0.1261, 0.04676, 0.1145, 0.04492, 0.1152, 0.04522, 0.1147, 0.04565, 0.2576, 0.04265, 0.2577, 0.04222, 0.258, 0.04247, 0.1159, 0.04873, 0.1163, 0.04873, 0.1163, 0.04928, 0.1159, 0.04928, 0.1145, 0.04492, 0.1147, 0.04565, 0.1142, 0.04565, 0.2576, 0.04265, 0.2574, 0.04222, 0.2577, 0.04222, 0.1159, 0.04928, 0.1163, 0.04928, 0.1163, 0.04984, 0.1159, 0.04984, 0.1145, 0.04492, 0.1142, 0.04565, 0.1137, 0.04522, 0.2576, 0.04265, 0.2571, 0.04247, 0.2574, 0.04222, 0.1113, 0.04992, 0.1108, 0.04992, 0.1108, 0.04936, 0.1113, 0.04936, 0.1145, 0.04492, 0.1137, 0.04522, 0.1137, 0.04462, 0.2576, 0.04265, 0.2571, 0.04282, 0.2571, 0.04247, 0.1113, 0.04936, 0.1108, 0.04936, 0.1108, 0.04881, 0.1113, 0.04881, 0.1145, 0.04492, 0.1137, 0.04462, 0.1142, 0.0442, 0.2576, 0.04265, 0.2574, 0.04307, 0.2571, 0.04282, 0.1136, 0.04881, 0.1141, 0.04881, 0.1141, 0.04936, 0.1136, 0.04936, 0.1145, 0.04492, 0.1142, 0.0442, 0.1147, 0.0442, 0.2576, 0.04265, 0.2577, 0.04307, 0.2574, 0.04307, 0.1136, 0.04936, 0.1141, 0.04936, 0.1141, 0.04992, 0.1136, 0.04992, 0.1145, 0.04492, 0.1147, 0.0442, 0.1152, 0.04462, 0.2576, 0.04265, 0.258, 0.04282, 0.2577, 0.04307, 0.1261, 0.04787, 0.1257, 0.04787, 0.1257, 0.04733, 0.1261, 0.04733, 0.1232, 0.04575, 0.1232, 0.0454, 0.1235, 0.04527, 0.1235, 0.04588, 0.1232, 0.0454, 0.123, 0.04515, 0.1231, 0.04485, 0.1235, 0.04527, 0.123, 0.04515, 0.1226, 0.04515, 0.1225, 0.04485, 0.1231, 0.04485, 0.1226, 0.04515, 0.1224, 0.0454, 0.1221, 0.04527, 0.1225, 0.04485, 0.1224, 0.0454, 0.1224, 0.04575, 0.1221, 0.04588, 0.1221, 0.04527, 0.1224, 0.04575, 0.1226, 0.046, 0.1225, 0.0463, 0.1221, 0.04588, 0.1226, 0.046, 0.123, 0.046, 0.1231, 0.0463, 0.1225, 0.0463, 0.123, 0.046, 0.1232, 0.04575, 0.1235, 0.04588, 0.1231, 0.0463])
me_plane_003.materials.append(mat_material)
me_plane_003.use_remesh_fix_poles = True
me_plane_003.use_remesh_preserve_attributes = False
me_plane_003.use_mirror_vertex_groups = False
me_plane_003.update()
me_plane_004 = bpy.data.meshes.new('Plane.004')
me_plane_004.from_pydata([(0.2709, 1.366, 0.3199), (0.4518, 1.366, 0.3199), (0.2709, 1.69, 0.3199), (0.4518, 1.69, 0.3199), (0.2709, 1.595, 0.09123), (0.4518, 1.595, 0.09123), (0.2709, 1.366, -0.003506), (0.4518, 1.366, -0.003506), (0.2709, 1.137, 0.09123), (0.4518, 1.137, 0.09123), (0.2709, 1.043, 0.3199), (0.4518, 1.043, 0.3199), (0.2709, 1.137, 0.5487), (0.4518, 1.137, 0.5487), (0.2709, 1.366, 0.6434), (0.4518, 1.366, 0.6434), (0.2709, 1.595, 0.5487), (0.4518, 1.595, 0.5487), (0.4854, 1.366, 0.3199), (0.6663, 1.366, 0.3199), (0.4854, 1.69, 0.3199), (0.6663, 1.69, 0.3199), (0.4854, 1.595, 0.09123), (0.6663, 1.595, 0.09123), (0.4854, 1.366, -0.003506), (0.6663, 1.366, -0.003506), (0.4854, 1.137, 0.09123), (0.6663, 1.137, 0.09123), (0.4854, 1.043, 0.3199), (0.6663, 1.043, 0.3199), (0.4854, 1.137, 0.5487), (0.6663, 1.137, 0.5487), (0.4854, 1.366, 0.6434), (0.6663, 1.366, 0.6434), (0.4854, 1.595, 0.5487), (0.6663, 1.595, 0.5487), (0.6663, 1.501, 0.1847), (0.6663, 1.557, 0.3199), (0.6663, 1.366, 0.1286), (0.6663, 1.231, 0.1847), (0.6663, 1.175, 0.3199), (0.6663, 1.231, 0.4552), (0.6663, 1.366, 0.5113), (0.6663, 1.501, 0.4552)], [], [(0, 2, 4), (1, 5, 3), (2, 3, 5, 4), (0, 4, 6), (1, 7, 5), (4, 5, 7, 6), (0, 6, 8), (1, 9, 7), (6, 7, 9, 8), (0, 8, 10), (1, 11, 9), (8, 9, 11, 10), (0, 10, 12), (1, 13, 11), (10, 11, 13, 12), (0, 12, 14), (1, 15, 13), (12, 13, 15, 14), (0, 14, 16), (1, 17, 15), (14, 15, 17, 16), (0, 16, 2), (1, 3, 17), (16, 17, 3, 2), (18, 20, 22), (19, 36, 37), (20, 21, 23, 22), (18, 22, 24), (19, 38, 36), (22, 23, 25, 24), (18, 24, 26), (19, 39, 38), (24, 25, 27, 26), (18, 26, 28), (19, 40, 39), (26, 27, 29, 28), (18, 28, 30), (19, 41, 40), (28, 29, 31, 30), (18, 30, 32), (19, 42, 41), (30, 31, 33, 32), (18, 32, 34), (19, 43, 42), (32, 33, 35, 34), (18, 34, 20), (19, 37, 43), (34, 35, 21, 20), (37, 36, 23, 21), (36, 38, 25, 23), (38, 39, 27, 25), (39, 40, 29, 27), (40, 41, 31, 29), (41, 42, 33, 31), (42, 43, 35, 33), (43, 37, 21, 35)])
_uv = me_plane_004.uv_layers.new(name='UVMap')
_uv.uv.foreach_set('vector', [0.1098, 0.04624, 0.1091, 0.04594, 0.1095, 0.04551, 0.1237, 0.04086, 0.1245, 0.04056, 0.1245, 0.04116, 0.1198, 0.04972, 0.1202, 0.04972, 0.1202, 0.05029, 0.1198, 0.05029, 0.1098, 0.04624, 0.1095, 0.04551, 0.1101, 0.04551, 0.1237, 0.04086, 0.124, 0.04013, 0.1245, 0.04056, 0.1253, 0.0321, 0.1257, 0.0321, 0.1257, 0.03265, 0.1253, 0.03265, 0.1098, 0.04624, 0.1101, 0.04551, 0.1105, 0.04594, 0.1237, 0.04086, 0.1234, 0.04013, 0.124, 0.04013, 0.1253, 0.03265, 0.1257, 0.03265, 0.1257, 0.03321, 0.1253, 0.03321, 0.1098, 0.04624, 0.1105, 0.04594, 0.1105, 0.04654, 0.1237, 0.04086, 0.123, 0.04056, 0.1234, 0.04013, 0.1258, 0.03765, 0.1254, 0.03765, 0.1254, 0.0371, 0.1258, 0.0371, 0.1098, 0.04624, 0.1105, 0.04654, 0.1101, 0.04696, 0.1237, 0.04086, 0.123, 0.04116, 0.123, 0.04056, 0.1258, 0.0371, 0.1254, 0.0371, 0.1254, 0.03654, 0.1258, 0.03654, 0.1098, 0.04624, 0.1101, 0.04696, 0.1095, 0.04696, 0.1237, 0.04086, 0.1234, 0.04158, 0.123, 0.04116, 0.1256, 0.04124, 0.126, 0.04124, 0.126, 0.04179, 0.1256, 0.04179, 0.1098, 0.04624, 0.1095, 0.04696, 0.1091, 0.04654, 0.1237, 0.04086, 0.124, 0.04158, 0.1234, 0.04158, 0.1256, 0.04179, 0.126, 0.04179, 0.126, 0.04235, 0.1256, 0.04235, 0.1098, 0.04624, 0.1091, 0.04654, 0.1091, 0.04594, 0.1237, 0.04086, 0.1245, 0.04116, 0.124, 0.04158, 0.1198, 0.04918, 0.1202, 0.04918, 0.1202, 0.04972, 0.1198, 0.04972, 0.1098, 0.04479, 0.1101, 0.04406, 0.1105, 0.04449, 0.2431, 0.04476, 0.2435, 0.04458, 0.2435, 0.04494, 0.1262, 0.03938, 0.1258, 0.03938, 0.1258, 0.03881, 0.1262, 0.03881, 0.1098, 0.04479, 0.1105, 0.04449, 0.1105, 0.04509, 0.2431, 0.04476, 0.2433, 0.04433, 0.2435, 0.04458, 0.1251, 0.04124, 0.1256, 0.04124, 0.1256, 0.04179, 0.1251, 0.04179, 0.1098, 0.04479, 0.1105, 0.04509, 0.1101, 0.04551, 0.2431, 0.04476, 0.2429, 0.04433, 0.2433, 0.04433, 0.1251, 0.04179, 0.1256, 0.04179, 0.1256, 0.04235, 0.1251, 0.04235, 0.1098, 0.04479, 0.1101, 0.04551, 0.1095, 0.04551, 0.2431, 0.04476, 0.2427, 0.04458, 0.2429, 0.04433, 0.1258, 0.03646, 0.1254, 0.03646, 0.1254, 0.0359, 0.1258, 0.0359, 0.1098, 0.04479, 0.1095, 0.04551, 0.1091, 0.04509, 0.2431, 0.04476, 0.2427, 0.04494, 0.2427, 0.04458, 0.1258, 0.0359, 0.1254, 0.0359, 0.1254, 0.03535, 0.1258, 0.03535, 0.1098, 0.04479, 0.1091, 0.04509, 0.1091, 0.04449, 0.2431, 0.04476, 0.2429, 0.04519, 0.2427, 0.04494, 0.1244, 0.04881, 0.1249, 0.04881, 0.1249, 0.04936, 0.1244, 0.04936, 0.1098, 0.04479, 0.1091, 0.04449, 0.1095, 0.04406, 0.2431, 0.04476, 0.2433, 0.04519, 0.2429, 0.04519, 0.1244, 0.04936, 0.1249, 0.04936, 0.1249, 0.04992, 0.1244, 0.04992, 0.1098, 0.04479, 0.1095, 0.04406, 0.1101, 0.04406, 0.2431, 0.04476, 0.2435, 0.04494, 0.2433, 0.04519, 0.1262, 0.03992, 0.1258, 0.03992, 0.1258, 0.03938, 0.1262, 0.03938, 0.1088, 0.04787, 0.1088, 0.04751, 0.1091, 0.04739, 0.1091, 0.04799, 0.1088, 0.04751, 0.1085, 0.04726, 0.1087, 0.04696, 0.1091, 0.04739, 0.1085, 0.04726, 0.1082, 0.04726, 0.1081, 0.04696, 0.1087, 0.04696, 0.1082, 0.04726, 0.1079, 0.04751, 0.1076, 0.04739, 0.1081, 0.04696, 0.1079, 0.04751, 0.1079, 0.04787, 0.1076, 0.04799, 0.1076, 0.04739, 0.1079, 0.04787, 0.1082, 0.04812, 0.1081, 0.04841, 0.1076, 0.04799, 0.1082, 0.04812, 0.1085, 0.04812, 0.1087, 0.04841, 0.1081, 0.04841, 0.1085, 0.04812, 0.1088, 0.04787, 0.1091, 0.04799, 0.1087, 0.04841])
me_plane_004.materials.append(mat_material)
me_plane_004.use_remesh_fix_poles = True
me_plane_004.use_remesh_preserve_attributes = False
me_plane_004.use_mirror_vertex_groups = False
me_plane_004.update()
me_plane_005 = bpy.data.meshes.new('Plane.005')
me_plane_005.from_pydata([(-0.2709, 0.5927, 0.3199), (-0.4518, 0.5927, 0.3199), (-0.2709, 0.9161, 0.3199), (-0.4518, 0.9161, 0.3199), (-0.2709, 0.8214, 0.09123), (-0.4518, 0.8214, 0.09123), (-0.2709, 0.5927, -0.003506), (-0.4518, 0.5927, -0.003506), (-0.2709, 0.364, 0.09123), (-0.4518, 0.364, 0.09123), (-0.2709, 0.2692, 0.3199), (-0.4518, 0.2692, 0.3199), (-0.2709, 0.364, 0.5487), (-0.4518, 0.364, 0.5487), (-0.2709, 0.5927, 0.6434), (-0.4518, 0.5927, 0.6434), (-0.2709, 0.8214, 0.5487), (-0.4518, 0.8214, 0.5487), (-0.4854, 0.5927, 0.3199), (-0.6663, 0.5927, 0.3199), (-0.4854, 0.9161, 0.3199), (-0.6663, 0.9161, 0.3199), (-0.4854, 0.8214, 0.09123), (-0.6663, 0.8214, 0.09123), (-0.4854, 0.5927, -0.003506), (-0.6663, 0.5927, -0.003506), (-0.4854, 0.364, 0.09123), (-0.6663, 0.364, 0.09123), (-0.4854, 0.2692, 0.3199), (-0.6663, 0.2692, 0.3199), (-0.4854, 0.364, 0.5487), (-0.6663, 0.364, 0.5487), (-0.4854, 0.5927, 0.6434), (-0.6663, 0.5927, 0.6434), (-0.4854, 0.8214, 0.5487), (-0.6663, 0.8214, 0.5487), (-0.6663, 0.728, 0.1847), (-0.6663, 0.784, 0.3199), (-0.6663, 0.5927, 0.1286), (-0.6663, 0.4574, 0.1847), (-0.6663, 0.4014, 0.3199), (-0.6663, 0.4574, 0.4552), (-0.6663, 0.5927, 0.5113), (-0.6663, 0.728, 0.4552)], [], [(0, 4, 2), (1, 3, 5), (2, 4, 5, 3), (0, 6, 4), (1, 5, 7), (4, 6, 7, 5), (0, 8, 6), (1, 7, 9), (6, 8, 9, 7), (0, 10, 8), (1, 9, 11), (8, 10, 11, 9), (0, 12, 10), (1, 11, 13), (10, 12, 13, 11), (0, 14, 12), (1, 13, 15), (12, 14, 15, 13), (0, 16, 14), (1, 15, 17), (14, 16, 17, 15), (0, 2, 16), (1, 17, 3), (16, 2, 3, 17), (18, 22, 20), (19, 37, 36), (20, 22, 23, 21), (18, 24, 22), (19, 36, 38), (22, 24, 25, 23), (18, 26, 24), (19, 38, 39), (24, 26, 27, 25), (18, 28, 26), (19, 39, 40), (26, 28, 29, 27), (18, 30, 28), (19, 40, 41), (28, 30, 31, 29), (18, 32, 30), (19, 41, 42), (30, 32, 33, 31), (18, 34, 32), (19, 42, 43), (32, 34, 35, 33), (18, 20, 34), (19, 43, 37), (34, 20, 21, 35), (37, 21, 23, 36), (36, 23, 25, 38), (38, 25, 27, 39), (39, 27, 29, 40), (40, 29, 31, 41), (41, 31, 33, 42), (42, 33, 35, 43), (43, 35, 21, 37)])
_uv = me_plane_005.uv_layers.new(name='UVMap')
_uv.uv.foreach_set('vector', [0.1098, 0.04769, 0.1091, 0.04739, 0.1095, 0.04696, 0.1084, 0.04624, 0.1081, 0.04696, 0.1076, 0.04654, 0.1261, 0.04614, 0.1261, 0.04671, 0.1257, 0.04671, 0.1257, 0.04614, 0.1098, 0.04769, 0.1091, 0.04799, 0.1091, 0.04739, 0.1084, 0.04624, 0.1076, 0.04654, 0.1076, 0.04594, 0.1254, 0.03992, 0.1254, 0.03936, 0.1258, 0.03936, 0.1258, 0.03992, 0.1098, 0.04769, 0.1095, 0.04841, 0.1091, 0.04799, 0.1084, 0.04624, 0.1076, 0.04594, 0.1081, 0.04551, 0.1254, 0.03936, 0.1254, 0.03881, 0.1258, 0.03881, 0.1258, 0.03936, 0.1098, 0.04769, 0.1101, 0.04841, 0.1095, 0.04841, 0.1084, 0.04624, 0.1081, 0.04551, 0.1087, 0.04551, 0.1254, 0.03876, 0.1254, 0.03821, 0.1258, 0.03821, 0.1258, 0.03876, 0.1098, 0.04769, 0.1105, 0.04799, 0.1101, 0.04841, 0.1084, 0.04624, 0.1087, 0.04551, 0.1091, 0.04594, 0.1254, 0.03821, 0.1254, 0.03765, 0.1258, 0.03765, 0.1258, 0.03821, 0.1098, 0.04769, 0.1105, 0.04739, 0.1105, 0.04799, 0.1084, 0.04624, 0.1091, 0.04594, 0.1091, 0.04654, 0.1229, 0.04885, 0.1229, 0.0494, 0.1225, 0.0494, 0.1225, 0.04885, 0.1098, 0.04769, 0.1101, 0.04696, 0.1105, 0.04739, 0.1084, 0.04624, 0.1091, 0.04654, 0.1087, 0.04696, 0.1229, 0.0494, 0.1229, 0.04995, 0.1225, 0.04995, 0.1225, 0.0494, 0.1098, 0.04769, 0.1095, 0.04696, 0.1101, 0.04696, 0.1084, 0.04624, 0.1087, 0.04696, 0.1081, 0.04696, 0.1261, 0.04561, 0.1261, 0.04614, 0.1257, 0.04614, 0.1257, 0.04561, 0.1228, 0.04702, 0.1231, 0.0463, 0.1235, 0.04672, 0.2463, 0.04344, 0.2462, 0.04301, 0.2465, 0.04301, 0.1261, 0.04841, 0.1261, 0.04898, 0.1257, 0.04898, 0.1257, 0.04841, 0.1228, 0.04702, 0.1225, 0.0463, 0.1231, 0.0463, 0.2463, 0.04344, 0.2465, 0.04301, 0.2468, 0.04326, 0.1122, 0.04821, 0.1122, 0.04876, 0.1118, 0.04876, 0.1118, 0.04821, 0.1228, 0.04702, 0.1221, 0.04672, 0.1225, 0.0463, 0.2463, 0.04344, 0.2468, 0.04326, 0.2468, 0.04362, 0.1122, 0.04876, 0.1122, 0.04932, 0.1118, 0.04932, 0.1118, 0.04876, 0.1228, 0.04702, 0.1221, 0.04732, 0.1221, 0.04672, 0.2463, 0.04344, 0.2468, 0.04362, 0.2465, 0.04387, 0.1127, 0.04992, 0.1127, 0.04936, 0.1132, 0.04936, 0.1132, 0.04992, 0.1228, 0.04702, 0.1225, 0.04775, 0.1221, 0.04732, 0.2463, 0.04344, 0.2465, 0.04387, 0.2462, 0.04387, 0.1127, 0.04936, 0.1127, 0.04881, 0.1132, 0.04881, 0.1132, 0.04936, 0.1228, 0.04702, 0.1231, 0.04775, 0.1225, 0.04775, 0.2463, 0.04344, 0.2462, 0.04387, 0.2459, 0.04362, 0.1225, 0.04885, 0.1225, 0.0494, 0.1221, 0.0494, 0.1221, 0.04885, 0.1228, 0.04702, 0.1235, 0.04732, 0.1231, 0.04775, 0.2463, 0.04344, 0.2459, 0.04362, 0.2459, 0.04326, 0.1225, 0.0494, 0.1225, 0.04995, 0.1221, 0.04995, 0.1221, 0.0494, 0.1228, 0.04702, 0.1235, 0.04672, 0.1235, 0.04732, 0.2463, 0.04344, 0.2459, 0.04326, 0.2462, 0.04301, 0.1261, 0.04787, 0.1261, 0.04841, 0.1257, 0.04841, 0.1257, 0.04787, 0.1114, 0.04594, 0.1113, 0.04565, 0.1119, 0.04565, 0.1117, 0.04594, 0.1117, 0.04594, 0.1119, 0.04565, 0.1123, 0.04607, 0.112, 0.04619, 0.112, 0.04619, 0.1123, 0.04607, 0.1123, 0.04667, 0.112, 0.04655, 0.112, 0.04655, 0.1123, 0.04667, 0.1119, 0.0471, 0.1117, 0.0468, 0.1117, 0.0468, 0.1119, 0.0471, 0.1113, 0.0471, 0.1114, 0.0468, 0.1114, 0.0468, 0.1113, 0.0471, 0.1108, 0.04667, 0.1111, 0.04655, 0.1111, 0.04655, 0.1108, 0.04667, 0.1108, 0.04607, 0.1111, 0.04619, 0.1111, 0.04619, 0.1108, 0.04607, 0.1113, 0.04565, 0.1114, 0.04594])
me_plane_005.materials.append(mat_material)
me_plane_005.use_remesh_fix_poles = True
me_plane_005.use_remesh_preserve_attributes = False
me_plane_005.use_mirror_vertex_groups = False
me_plane_005.update()
me_plane_006 = bpy.data.meshes.new('Plane.006')
me_plane_006.from_pydata([(-0.2709, 1.366, 0.3199), (-0.4518, 1.366, 0.3199), (-0.2709, 1.69, 0.3199), (-0.4518, 1.69, 0.3199), (-0.2709, 1.595, 0.09123), (-0.4518, 1.595, 0.09123), (-0.2709, 1.366, -0.003506), (-0.4518, 1.366, -0.003506), (-0.2709, 1.137, 0.09123), (-0.4518, 1.137, 0.09123), (-0.2709, 1.043, 0.3199), (-0.4518, 1.043, 0.3199), (-0.2709, 1.137, 0.5487), (-0.4518, 1.137, 0.5487), (-0.2709, 1.366, 0.6434), (-0.4518, 1.366, 0.6434), (-0.2709, 1.595, 0.5487), (-0.4518, 1.595, 0.5487), (-0.4854, 1.366, 0.3199), (-0.6663, 1.366, 0.3199), (-0.4854, 1.69, 0.3199), (-0.6663, 1.69, 0.3199), (-0.4854, 1.595, 0.09123), (-0.6663, 1.595, 0.09123), (-0.4854, 1.366, -0.003506), (-0.6663, 1.366, -0.003506), (-0.4854, 1.137, 0.09123), (-0.6663, 1.137, 0.09123), (-0.4854, 1.043, 0.3199), (-0.6663, 1.043, 0.3199), (-0.4854, 1.137, 0.5487), (-0.6663, 1.137, 0.5487), (-0.4854, 1.366, 0.6434), (-0.6663, 1.366, 0.6434), (-0.4854, 1.595, 0.5487), (-0.6663, 1.595, 0.5487), (-0.6663, 1.501, 0.1847), (-0.6663, 1.557, 0.3199), (-0.6663, 1.366, 0.1286), (-0.6663, 1.231, 0.1847), (-0.6663, 1.175, 0.3199), (-0.6663, 1.231, 0.4552), (-0.6663, 1.366, 0.5113), (-0.6663, 1.501, 0.4552)], [], [(0, 4, 2), (1, 3, 5), (2, 4, 5, 3), (0, 6, 4), (1, 5, 7), (4, 6, 7, 5), (0, 8, 6), (1, 7, 9), (6, 8, 9, 7), (0, 10, 8), (1, 9, 11), (8, 10, 11, 9), (0, 12, 10), (1, 11, 13), (10, 12, 13, 11), (0, 14, 12), (1, 13, 15), (12, 14, 15, 13), (0, 16, 14), (1, 15, 17), (14, 16, 17, 15), (0, 2, 16), (1, 17, 3), (16, 2, 3, 17), (18, 22, 20), (19, 37, 36), (20, 22, 23, 21), (18, 24, 22), (19, 36, 38), (22, 24, 25, 23), (18, 26, 24), (19, 38, 39), (24, 26, 27, 25), (18, 28, 26), (19, 39, 40), (26, 28, 29, 27), (18, 30, 28), (19, 40, 41), (28, 30, 31, 29), (18, 32, 30), (19, 41, 42), (30, 32, 33, 31), (18, 34, 32), (19, 42, 43), (32, 34, 35, 33), (18, 20, 34), (19, 43, 37), (34, 20, 21, 35), (37, 21, 23, 36), (36, 23, 25, 38), (38, 25, 27, 39), (39, 27, 29, 40), (40, 29, 31, 41), (41, 31, 33, 42), (42, 33, 35, 43), (43, 35, 21, 37)])
_uv = me_plane_006.uv_layers.new(name='UVMap')
_uv.uv.foreach_set('vector', [0.1205, 0.04736, 0.1212, 0.04706, 0.1212, 0.04766, 0.113, 0.04492, 0.1123, 0.04462, 0.1127, 0.0442, 0.1262, 0.03589, 0.1262, 0.03645, 0.1258, 0.03645, 0.1258, 0.03589, 0.1205, 0.04736, 0.1208, 0.04663, 0.1212, 0.04706, 0.113, 0.04492, 0.1127, 0.0442, 0.1133, 0.0442, 0.1254, 0.03765, 0.1254, 0.03821, 0.125, 0.03821, 0.125, 0.03765, 0.1205, 0.04736, 0.1202, 0.04663, 0.1208, 0.04663, 0.113, 0.04492, 0.1133, 0.0442, 0.1137, 0.04462, 0.1254, 0.03821, 0.1254, 0.03876, 0.125, 0.03876, 0.125, 0.03821, 0.1205, 0.04736, 0.1198, 0.04706, 0.1202, 0.04663, 0.113, 0.04492, 0.1137, 0.04462, 0.1137, 0.04522, 0.1127, 0.04881, 0.1127, 0.04936, 0.1123, 0.04936, 0.1123, 0.04881, 0.1205, 0.04736, 0.1198, 0.04766, 0.1198, 0.04706, 0.113, 0.04492, 0.1137, 0.04522, 0.1133, 0.04565, 0.1127, 0.04936, 0.1127, 0.04992, 0.1123, 0.04992, 0.1123, 0.04936, 0.1205, 0.04736, 0.1202, 0.04808, 0.1198, 0.04766, 0.113, 0.04492, 0.1133, 0.04565, 0.1127, 0.04565, 0.1156, 0.04896, 0.1156, 0.04951, 0.1152, 0.04951, 0.1152, 0.04896, 0.1205, 0.04736, 0.1208, 0.04808, 0.1202, 0.04808, 0.113, 0.04492, 0.1127, 0.04565, 0.1123, 0.04522, 0.1156, 0.04951, 0.1156, 0.05007, 0.1152, 0.05007, 0.1152, 0.04951, 0.1205, 0.04736, 0.1212, 0.04766, 0.1208, 0.04808, 0.113, 0.04492, 0.1123, 0.04522, 0.1123, 0.04462, 0.1262, 0.03535, 0.1262, 0.03589, 0.1258, 0.03589, 0.1258, 0.03535, 0.1237, 0.0423, 0.1245, 0.042, 0.1245, 0.0426, 0.2492, 0.04344, 0.2488, 0.04326, 0.249, 0.04301, 0.1262, 0.03264, 0.1262, 0.03321, 0.1257, 0.03321, 0.1257, 0.03264, 0.1237, 0.0423, 0.124, 0.04158, 0.1245, 0.042, 0.2492, 0.04344, 0.249, 0.04301, 0.2494, 0.04301, 0.1122, 0.0471, 0.1122, 0.04765, 0.1118, 0.04765, 0.1118, 0.0471, 0.1237, 0.0423, 0.1234, 0.04158, 0.124, 0.04158, 0.2492, 0.04344, 0.2494, 0.04301, 0.2496, 0.04326, 0.1122, 0.04765, 0.1122, 0.04821, 0.1118, 0.04821, 0.1118, 0.04765, 0.1237, 0.0423, 0.123, 0.042, 0.1234, 0.04158, 0.2492, 0.04344, 0.2496, 0.04326, 0.2496, 0.04362, 0.1141, 0.04992, 0.1141, 0.04936, 0.1145, 0.04936, 0.1145, 0.04992, 0.1237, 0.0423, 0.123, 0.0426, 0.123, 0.042, 0.2492, 0.04344, 0.2496, 0.04362, 0.2494, 0.04387, 0.1141, 0.04936, 0.1141, 0.04881, 0.1145, 0.04881, 0.1145, 0.04936, 0.1237, 0.0423, 0.1234, 0.04303, 0.123, 0.0426, 0.2492, 0.04344, 0.2494, 0.04387, 0.249, 0.04387, 0.1234, 0.04885, 0.1234, 0.0494, 0.1229, 0.0494, 0.1229, 0.04885, 0.1237, 0.0423, 0.124, 0.04303, 0.1234, 0.04303, 0.2492, 0.04344, 0.249, 0.04387, 0.2488, 0.04362, 0.1234, 0.0494, 0.1234, 0.04995, 0.1229, 0.04995, 0.1229, 0.0494, 0.1237, 0.0423, 0.1245, 0.0426, 0.124, 0.04303, 0.2492, 0.04344, 0.2488, 0.04362, 0.2488, 0.04326, 0.1262, 0.0321, 0.1262, 0.03264, 0.1257, 0.03264, 0.1257, 0.0321, 0.114, 0.04619, 0.1137, 0.04607, 0.1142, 0.04565, 0.1143, 0.04594, 0.1143, 0.04594, 0.1142, 0.04565, 0.1147, 0.04565, 0.1146, 0.04594, 0.1146, 0.04594, 0.1147, 0.04565, 0.1152, 0.04607, 0.1149, 0.04619, 0.1149, 0.04619, 0.1152, 0.04607, 0.1152, 0.04667, 0.1149, 0.04655, 0.1149, 0.04655, 0.1152, 0.04667, 0.1147, 0.0471, 0.1146, 0.0468, 0.1146, 0.0468, 0.1147, 0.0471, 0.1142, 0.0471, 0.1143, 0.0468, 0.1143, 0.0468, 0.1142, 0.0471, 0.1137, 0.04667, 0.114, 0.04655, 0.114, 0.04655, 0.1137, 0.04667, 0.1137, 0.04607, 0.114, 0.04619])
me_plane_006.materials.append(mat_material)
me_plane_006.use_remesh_fix_poles = True
me_plane_006.use_remesh_preserve_attributes = False
me_plane_006.use_mirror_vertex_groups = False
me_plane_006.update()

# ---- objects
ob_truck_03_white = bpy.data.objects.new('Truck_03_White', me_plane)
ob_wheel_fl = bpy.data.objects.new('Wheel_FL', me_plane_001)
ob_wheel_fr = bpy.data.objects.new('Wheel_FR', me_plane_002)
ob_wheel_rl1 = bpy.data.objects.new('Wheel_RL1', me_plane_003)
ob_wheel_rl2 = bpy.data.objects.new('Wheel_RL2', me_plane_004)
ob_wheel_rr1 = bpy.data.objects.new('Wheel_RR1', me_plane_005)
ob_wheel_rr2 = bpy.data.objects.new('Wheel_RR2', me_plane_006)

# ---- transforms, parenting, visibility, modifiers, constraints
ob_truck_03_white.location = (0.0, 0.0, 0.0)
ob_truck_03_white.lineart.crease_threshold = 0.0
ob_wheel_fl.parent = ob_truck_03_white
ob_wheel_fl.location = (0.0, 0.0, 0.0)
ob_wheel_fl.lineart.crease_threshold = 0.0
ob_wheel_fr.parent = ob_truck_03_white
ob_wheel_fr.location = (0.0, 0.0, 0.0)
ob_wheel_fr.lineart.crease_threshold = 0.0
ob_wheel_rl1.parent = ob_truck_03_white
ob_wheel_rl1.location = (0.0, 0.0, 0.0)
ob_wheel_rl1.lineart.crease_threshold = 0.0
ob_wheel_rl2.parent = ob_truck_03_white
ob_wheel_rl2.location = (0.0, 0.0, 0.0)
ob_wheel_rl2.lineart.crease_threshold = 0.0
ob_wheel_rr1.parent = ob_truck_03_white
ob_wheel_rr1.location = (0.0, 0.0, 0.0)
ob_wheel_rr1.lineart.crease_threshold = 0.0
ob_wheel_rr2.parent = ob_truck_03_white
ob_wheel_rr2.location = (0.0, 0.0, 0.0)
ob_wheel_rr2.lineart.crease_threshold = 0.0

# ---- collection membership
col_collection.objects.link(ob_truck_03_white)
col_collection.objects.link(ob_wheel_fl)
col_collection.objects.link(ob_wheel_fr)
col_collection.objects.link(ob_wheel_rl1)
col_collection.objects.link(ob_wheel_rl2)
col_collection.objects.link(ob_wheel_rr1)
col_collection.objects.link(ob_wheel_rr2)

# ---- scene / render settings (as saved in the file)
scene.frame_start = 1; scene.frame_end = 250; scene.frame_set(3)
scene.render.engine = 'BLENDER_EEVEE_NEXT'
scene.cycles.use_denoising = False
scene.cycles.samples = 128
scene.cycles.sampling_pattern = 'TABULATED_SOBOL'
scene.cycles.use_adaptive_sampling = False
scene.cycles.use_light_tree = False
scene.view_settings.view_transform = 'Filmic'
bpy.context.view_layer.update()

# ---- added for rendering (the .blend has no active camera and no usable light): camera, sun
cam_auto = bpy.data.cameras.new('AutoCamera')
cam_auto.lens = 50.0
cam_auto.sensor_width = 36.0
cam_auto.clip_end = 1000.0
ob_auto_camera = bpy.data.objects.new('AutoCamera', cam_auto)
scene.collection.objects.link(ob_auto_camera)
ob_auto_camera.location = (5.04431, -6.14905, 5.08845)
ob_auto_camera.rotation_euler = (1.09748, -7.21219e-08, 0.694738)
scene.camera = ob_auto_camera
light_auto_sun = bpy.data.lights.new('AutoSun', 'SUN')
light_auto_sun.energy = 3.0
light_auto_sun.angle = 0.0523599
ob_auto_sun = bpy.data.objects.new('AutoSun', light_auto_sun)
scene.collection.objects.link(ob_auto_sun)
ob_auto_sun.rotation_euler = (0.872665, 0.174533, 0.523599)
bpy.context.view_layer.update()
